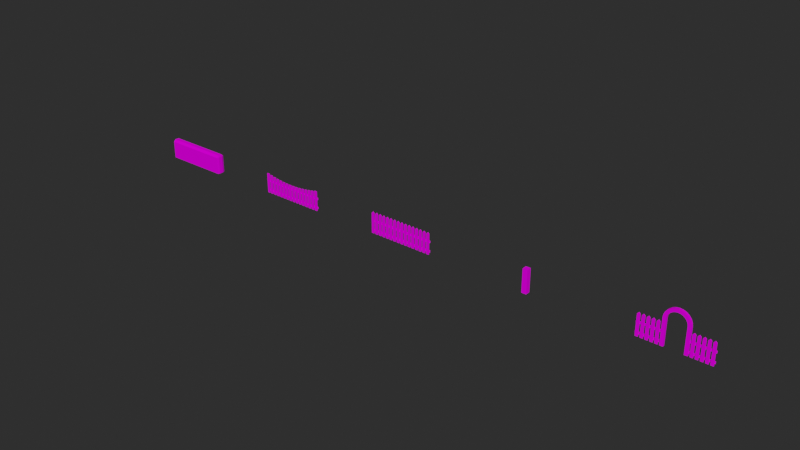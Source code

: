 # Source: Fence.blend  (saved by Blender 3.5.10; exported with 4.5.12 LTS)
import bpy
from mathutils import Matrix  # noqa: F401  (used for matrix-valued properties, if any)

bpy.ops.wm.read_factory_settings(use_empty=True)
scene = bpy.context.scene
scene.name = 'Scene'

# ---- collections
col_fence = bpy.data.collections.new('FENCE'); scene.collection.children.link(col_fence)

# ---- images (referenced by path relative to the original .blend; pixels are not part of the script)
import os
ASSET_DIR = os.environ.get("B2B_ASSET_DIR", "")  # directory of the original .blend (textures are referenced by path, not embedded)
HERE = os.path.dirname(os.path.abspath(__file__))  # packed textures are extracted next to this script under _unpacked/

def load_image(name, relpath, width, height, colorspace="sRGB"):
    """Load a texture the original file referenced (path relative to the .blend, or extracted next to this script)."""
    p = next((c for c in (os.path.join(HERE, relpath), os.path.join(ASSET_DIR, relpath)) if relpath and os.path.exists(c)), "")
    if p:
        img = bpy.data.images.load(p, check_existing=True)
        img.name = name
    else:  # same state as the original file: an image datablock whose file is absent (Cycles renders it pink)
        img = bpy.data.images.new(name, width, height)
        img.source = "FILE"
        img.filepath = "//" + (relpath or name)
    img.colorspace_settings.name = colorspace
    return img
img_colorpalette_summer = load_image('ColorPalette_Summer', 'textures/ColorPalette_Summer.png', 1024, 1024, 'sRGB')

# ---- materials (node trees are filled in below, after node groups)
mat_colorpalette = bpy.data.materials.new('ColorPalette')
mat_colorpalette.alpha_threshold = 0.0
mat_colorpalette.use_transparent_shadow = False
mat_colorpalette.roughness = 0.5
mat_colorpalette.line_color = (0.0, 0.0, 0.0, 1.0)

# ---- material node trees
mat_colorpalette.use_nodes = True; mat_colorpalette.node_tree.nodes.clear()
_N = mat_colorpalette.node_tree.nodes; _L = mat_colorpalette.node_tree.links
n0 = _N.new('ShaderNodeOutputMaterial'); n0.name = 'Material Output'; n0.location = (300, 300)
n1 = _N.new('ShaderNodeBsdfPrincipled'); n1.name = 'Principled BSDF'; n1.location = (10, 300)
n1.distribution = 'GGX'
n1.subsurface_method = 'RANDOM_WALK_SKIN'
n1.inputs[2].default_value = 1.0
n1.inputs[3].default_value = 1.45
n1.inputs[13].default_value = 0.0
n1.inputs[27].default_value = (0.0, 0.0, 0.0, 1.0)
n1.inputs[28].default_value = 1.0
n2 = _N.new('ShaderNodeUVMap'); n2.name = 'UV Map'; n2.location = (-470, 280)
n3 = _N.new('ShaderNodeTexImage'); n3.name = 'Image Texture'; n3.location = (-280, 280)
n3.image = img_colorpalette_summer
n3.interpolation = 'Closest'
_L.new(n1.outputs[0], n0.inputs[0])
_L.new(n2.outputs[0], n3.inputs[0])
_L.new(n3.outputs[0], n1.inputs[0])
n0.is_active_output = True

# ---- world
world_world = bpy.data.worlds.new('World'); scene.world = world_world
world_world.use_nodes = True; world_world.node_tree.nodes.clear()
_N = world_world.node_tree.nodes; _L = world_world.node_tree.links
n0 = _N.new('ShaderNodeOutputWorld'); n0.name = 'World Output'; n0.location = (300, 300)
n1 = _N.new('ShaderNodeBackground'); n1.name = 'Background'; n1.location = (10, 300)
n1.inputs[0].default_value = (0.05088, 0.05088, 0.05088, 1.0)
n1.inputs[1].default_value = 0.5
_L.new(n1.outputs[0], n0.inputs[0])
n0.is_active_output = True
world_world.color = (0.05088, 0.05088, 0.05088)
world_world.use_sun_shadow = False
world_world.sun_shadow_jitter_overblur = 0.0

# ---- meshes
me_fence_pillar = bpy.data.meshes.new('fence-pillar')
me_fence_pillar.from_pydata([(0.035, 0.035, 0.34), (-0.035, 0.035, 0.34), (0.035, 0.035, 0.0), (-0.035, 0.035, 0.0), (-0.035, -0.035, 0.0), (0.035, -0.035, 0.0), (-0.035, -0.035, 0.34), (0.035, -0.035, 0.34)], [], [(0, 1, 6, 7), (7, 6, 4, 5), (5, 4, 3, 2), (5, 2, 0, 7), (3, 4, 6, 1), (0, 2, 3, 1)])
_uv = me_fence_pillar.uv_layers.new(name='UVMap')
_uv.uv.foreach_set('vector', [0.281, 0.7793, 0.281, 0.7793, 0.281, 0.7793, 0.281, 0.7793, 0.281, 0.7793, 0.281, 0.7793, 0.281, 0.7793, 0.281, 0.7793, 0.281, 0.7793, 0.281, 0.7793, 0.281, 0.7793, 0.281, 0.7793, 0.281, 0.7793, 0.281, 0.7793, 0.281, 0.7793, 0.281, 0.7793, 0.281, 0.7793, 0.281, 0.7793, 0.281, 0.7793, 0.281, 0.7793, 0.281, 0.7793, 0.281, 0.7793, 0.281, 0.7793, 0.281, 0.7793])
_uv.active_render = True
_uv = me_fence_pillar.uv_layers.new(name='WindMap')
_uv.uv.foreach_set('vector', [-4.092e-08, 1.641e-08, -4.092e-08, 1.641e-08, -4.092e-08, 1.641e-08, -4.092e-08, 1.641e-08, -4.092e-08, 1.641e-08, -4.092e-08, 1.641e-08, -4.092e-08, 1.641e-08, -4.092e-08, 1.641e-08, -4.092e-08, 1.641e-08, -4.092e-08, 1.641e-08, -4.092e-08, 1.641e-08, -4.092e-08, 1.641e-08, -4.092e-08, 1.641e-08, -4.092e-08, 1.641e-08, -4.092e-08, 1.641e-08, -4.092e-08, 1.641e-08, -4.092e-08, 1.641e-08, -4.092e-08, 1.641e-08, -4.092e-08, 1.641e-08, -4.092e-08, 1.641e-08, -4.092e-08, 1.641e-08, -4.092e-08, 1.641e-08, -4.092e-08, 1.641e-08, -4.092e-08, 1.641e-08])
me_fence_pillar.materials.append(mat_colorpalette)
me_fence_pillar.update()
me_cube_004 = bpy.data.meshes.new('Cube.004')
me_cube_004.from_pydata([(-0.4488, -0.006, 0.3), (-0.4488, -0.006, -1.49e-08), (-0.4888, -0.006, 0.3), (-0.4888, -0.006, -1.49e-08), (-0.4488, 0.006, 0.3), (-0.4488, 0.006, -1.49e-08), (-0.4888, 0.006, 0.3), (-0.4888, 0.006, -1.49e-08), (-0.4688, 0.006, -1.49e-08), (-0.4688, -0.006, 0.32), (-0.4688, 0.006, 0.32), (-0.4688, -0.006, -1.49e-08), (-0.3863, -0.006, 0.3), (-0.3863, -0.006, -1.49e-08), (-0.4263, -0.006, 0.3), (-0.4263, -0.006, -1.49e-08), (-0.3863, 0.006, 0.3), (-0.3863, 0.006, -1.49e-08), (-0.4263, 0.006, 0.3), (-0.4263, 0.006, -1.49e-08), (-0.4063, 0.006, -1.49e-08), (-0.4063, -0.006, 0.32), (-0.4063, 0.006, 0.32), (-0.4063, -0.006, -1.49e-08), (-0.3238, -0.006, 0.3), (-0.3238, -0.006, -1.49e-08), (-0.3638, -0.006, 0.3), (-0.3638, -0.006, -1.49e-08), (-0.3238, 0.006, 0.3), (-0.3238, 0.006, -1.49e-08), (-0.3638, 0.006, 0.3), (-0.3638, 0.006, -1.49e-08), (-0.3438, 0.006, -1.49e-08), (-0.3438, -0.006, 0.32), (-0.3438, 0.006, 0.32), (-0.3438, -0.006, -1.49e-08), (-0.2613, -0.006, 0.3), (-0.2613, -0.006, -1.49e-08), (-0.3013, -0.006, 0.3), (-0.3013, -0.006, -1.49e-08), (-0.2613, 0.006, 0.3), (-0.2613, 0.006, -1.49e-08), (-0.3013, 0.006, 0.3), (-0.3013, 0.006, -1.49e-08), (-0.2813, 0.006, -1.49e-08), (-0.2813, -0.006, 0.32), (-0.2813, 0.006, 0.32), (-0.2813, -0.006, -1.49e-08), (-0.1988, -0.006, 0.3), (-0.1988, -0.006, -1.49e-08), (-0.2388, -0.006, 0.3), (-0.2388, -0.006, -1.49e-08), (-0.1988, 0.006, 0.3), (-0.1988, 0.006, -1.49e-08), (-0.2388, 0.006, 0.3), (-0.2388, 0.006, -1.49e-08), (-0.2188, 0.006, -1.49e-08), (-0.2188, -0.006, 0.32), (-0.2188, 0.006, 0.32), (-0.2188, -0.006, -1.49e-08), (-0.1363, -0.006, 0.3), (-0.1363, -0.006, -1.49e-08), (-0.1763, -0.006, 0.3), (-0.1763, -0.006, -1.49e-08), (-0.1363, 0.006, 0.3), (-0.1363, 0.006, -1.49e-08), (-0.1763, 0.006, 0.3), (-0.1763, 0.006, -1.49e-08), (-0.1563, 0.006, -1.49e-08), (-0.1563, -0.006, 0.32), (-0.1563, 0.006, 0.32), (-0.1563, -0.006, -1.49e-08), (-0.07375, -0.006, 0.3), (-0.07375, -0.006, -1.49e-08), (-0.1138, -0.006, 0.3), (-0.1138, -0.006, -1.49e-08), (-0.07375, 0.006, 0.3), (-0.07375, 0.006, -1.49e-08), (-0.1138, 0.006, 0.3), (-0.1138, 0.006, -1.49e-08), (-0.09375, 0.006, -1.49e-08), (-0.09375, -0.006, 0.32), (-0.09375, 0.006, 0.32), (-0.09375, -0.006, -1.49e-08), (-0.01125, -0.006, 0.3), (-0.01125, -0.006, -1.49e-08), (-0.05125, -0.006, 0.3), (-0.05125, -0.006, -1.49e-08), (-0.01125, 0.006, 0.3), (-0.01125, 0.006, -1.49e-08), (-0.05125, 0.006, 0.3), (-0.05125, 0.006, -1.49e-08), (-0.03125, 0.006, -1.49e-08), (-0.03125, -0.006, 0.32), (-0.03125, 0.006, 0.32), (-0.03125, -0.006, -1.49e-08), (0.05125, -0.006, 0.3), (0.05125, -0.006, -1.49e-08), (0.01125, -0.006, 0.3), (0.01125, -0.006, -1.49e-08), (0.05125, 0.006, 0.3), (0.05125, 0.006, -1.49e-08), (0.01125, 0.006, 0.3), (0.01125, 0.006, -1.49e-08), (0.03125, 0.006, -1.49e-08), (0.03125, -0.006, 0.32), (0.03125, 0.006, 0.32), (0.03125, -0.006, -1.49e-08), (0.1137, -0.006, 0.3), (0.1137, -0.006, -1.49e-08), (0.07375, -0.006, 0.3), (0.07375, -0.006, -1.49e-08), (0.1137, 0.006, 0.3), (0.1137, 0.006, -1.49e-08), (0.07375, 0.006, 0.3), (0.07375, 0.006, -1.49e-08), (0.09375, 0.006, -1.49e-08), (0.09375, -0.006, 0.32), (0.09375, 0.006, 0.32), (0.09375, -0.006, -1.49e-08), (0.1762, -0.006, 0.3), (0.1762, -0.006, -1.49e-08), (0.1362, -0.006, 0.3), (0.1362, -0.006, -1.49e-08), (0.1762, 0.006, 0.3), (0.1762, 0.006, -1.49e-08), (0.1362, 0.006, 0.3), (0.1362, 0.006, -1.49e-08), (0.1562, 0.006, -1.49e-08), (0.1562, -0.006, 0.32), (0.1562, 0.006, 0.32), (0.1562, -0.006, -1.49e-08), (0.2387, -0.006, 0.3), (0.2387, -0.006, -1.49e-08), (0.1987, -0.006, 0.3), (0.1987, -0.006, -1.49e-08), (0.2387, 0.006, 0.3), (0.2387, 0.006, -1.49e-08), (0.1987, 0.006, 0.3), (0.1987, 0.006, -1.49e-08), (0.2187, 0.006, -1.49e-08), (0.2187, -0.006, 0.32), (0.2187, 0.006, 0.32), (0.2187, -0.006, -1.49e-08), (0.3012, -0.006, 0.3), (0.3012, -0.006, -1.49e-08), (0.2612, -0.006, 0.3), (0.2612, -0.006, -1.49e-08), (0.3012, 0.006, 0.3), (0.3012, 0.006, -1.49e-08), (0.2612, 0.006, 0.3), (0.2612, 0.006, -1.49e-08), (0.2812, 0.006, -1.49e-08), (0.2812, -0.006, 0.32), (0.2812, 0.006, 0.32), (0.2812, -0.006, -1.49e-08), (0.3637, -0.006, 0.3), (0.3637, -0.006, -1.49e-08), (0.3237, -0.006, 0.3), (0.3237, -0.006, -1.49e-08), (0.3637, 0.006, 0.3), (0.3637, 0.006, -1.49e-08), (0.3237, 0.006, 0.3), (0.3237, 0.006, -1.49e-08), (0.3437, 0.006, -1.49e-08), (0.3437, -0.006, 0.32), (0.3437, 0.006, 0.32), (0.3437, -0.006, -1.49e-08), (0.4262, -0.006, 0.3), (0.4262, -0.006, -1.49e-08), (0.3862, -0.006, 0.3), (0.3862, -0.006, -1.49e-08), (0.4262, 0.006, 0.3), (0.4262, 0.006, -1.49e-08), (0.3862, 0.006, 0.3), (0.3862, 0.006, -1.49e-08), (0.4062, 0.006, -1.49e-08), (0.4062, -0.006, 0.32), (0.4062, 0.006, 0.32), (0.4062, -0.006, -1.49e-08), (0.4887, -0.006, 0.3), (0.4887, -0.006, -1.49e-08), (0.4487, -0.006, 0.3), (0.4487, -0.006, -1.49e-08), (0.4887, 0.006, 0.3), (0.4887, 0.006, -1.49e-08), (0.4487, 0.006, 0.3), (0.4487, 0.006, -1.49e-08), (0.4687, 0.006, -1.49e-08), (0.4687, -0.006, 0.32), (0.4687, 0.006, 0.32), (0.4687, -0.006, -1.49e-08), (0.5, 0.006, 0.03), (-0.5, 0.006, 0.03), (0.5, 0.006, 0.06), (-0.5, 0.006, 0.06), (0.5, 0.014, 0.03), (-0.5, 0.014, 0.03), (0.5, 0.014, 0.06), (-0.5, 0.014, 0.06), (-0.5, 0.006, 0.2), (0.5, 0.006, 0.2), (-0.5, 0.006, 0.17), (0.5, 0.006, 0.17), (0.5, 0.014, 0.17), (-0.5, 0.014, 0.17), (0.5, 0.014, 0.2), (-0.5, 0.014, 0.2)], [], [(3, 2, 6, 7), (9, 10, 6, 2), (8, 11, 3, 7), (8, 10, 4, 5), (5, 4, 0, 1), (11, 9, 2, 3), (1, 0, 9, 11), (7, 6, 10, 8), (5, 1, 11, 8), (0, 4, 10, 9), (15, 14, 18, 19), (21, 22, 18, 14), (20, 23, 15, 19), (20, 22, 16, 17), (17, 16, 12, 13), (23, 21, 14, 15), (13, 12, 21, 23), (19, 18, 22, 20), (17, 13, 23, 20), (12, 16, 22, 21), (27, 26, 30, 31), (33, 34, 30, 26), (32, 35, 27, 31), (32, 34, 28, 29), (29, 28, 24, 25), (35, 33, 26, 27), (25, 24, 33, 35), (31, 30, 34, 32), (29, 25, 35, 32), (24, 28, 34, 33), (39, 38, 42, 43), (45, 46, 42, 38), (44, 47, 39, 43), (44, 46, 40, 41), (41, 40, 36, 37), (47, 45, 38, 39), (37, 36, 45, 47), (43, 42, 46, 44), (41, 37, 47, 44), (36, 40, 46, 45), (51, 50, 54, 55), (57, 58, 54, 50), (56, 59, 51, 55), (56, 58, 52, 53), (53, 52, 48, 49), (59, 57, 50, 51), (49, 48, 57, 59), (55, 54, 58, 56), (53, 49, 59, 56), (48, 52, 58, 57), (63, 62, 66, 67), (69, 70, 66, 62), (68, 71, 63, 67), (68, 70, 64, 65), (65, 64, 60, 61), (71, 69, 62, 63), (61, 60, 69, 71), (67, 66, 70, 68), (65, 61, 71, 68), (60, 64, 70, 69), (75, 74, 78, 79), (81, 82, 78, 74), (80, 83, 75, 79), (80, 82, 76, 77), (77, 76, 72, 73), (83, 81, 74, 75), (73, 72, 81, 83), (79, 78, 82, 80), (77, 73, 83, 80), (72, 76, 82, 81), (87, 86, 90, 91), (93, 94, 90, 86), (92, 95, 87, 91), (92, 94, 88, 89), (89, 88, 84, 85), (95, 93, 86, 87), (85, 84, 93, 95), (91, 90, 94, 92), (89, 85, 95, 92), (84, 88, 94, 93), (99, 98, 102, 103), (105, 106, 102, 98), (104, 107, 99, 103), (104, 106, 100, 101), (101, 100, 96, 97), (107, 105, 98, 99), (97, 96, 105, 107), (103, 102, 106, 104), (101, 97, 107, 104), (96, 100, 106, 105), (111, 110, 114, 115), (117, 118, 114, 110), (116, 119, 111, 115), (116, 118, 112, 113), (113, 112, 108, 109), (119, 117, 110, 111), (109, 108, 117, 119), (115, 114, 118, 116), (113, 109, 119, 116), (108, 112, 118, 117), (123, 122, 126, 127), (129, 130, 126, 122), (128, 131, 123, 127), (128, 130, 124, 125), (125, 124, 120, 121), (131, 129, 122, 123), (121, 120, 129, 131), (127, 126, 130, 128), (125, 121, 131, 128), (120, 124, 130, 129), (135, 134, 138, 139), (141, 142, 138, 134), (140, 143, 135, 139), (140, 142, 136, 137), (137, 136, 132, 133), (143, 141, 134, 135), (133, 132, 141, 143), (139, 138, 142, 140), (137, 133, 143, 140), (132, 136, 142, 141), (147, 146, 150, 151), (153, 154, 150, 146), (152, 155, 147, 151), (152, 154, 148, 149), (149, 148, 144, 145), (155, 153, 146, 147), (145, 144, 153, 155), (151, 150, 154, 152), (149, 145, 155, 152), (144, 148, 154, 153), (159, 158, 162, 163), (165, 166, 162, 158), (164, 167, 159, 163), (164, 166, 160, 161), (161, 160, 156, 157), (167, 165, 158, 159), (157, 156, 165, 167), (163, 162, 166, 164), (161, 157, 167, 164), (156, 160, 166, 165), (171, 170, 174, 175), (177, 178, 174, 170), (176, 179, 171, 175), (176, 178, 172, 173), (173, 172, 168, 169), (179, 177, 170, 171), (169, 168, 177, 179), (175, 174, 178, 176), (173, 169, 179, 176), (168, 172, 178, 177), (183, 182, 186, 187), (189, 190, 186, 182), (188, 191, 183, 187), (188, 190, 184, 185), (185, 184, 180, 181), (191, 189, 182, 183), (181, 180, 189, 191), (187, 186, 190, 188), (185, 181, 191, 188), (180, 184, 190, 189), (195, 194, 198, 199), (200, 201, 206, 207), (192, 196, 198, 194), (197, 193, 195, 199), (197, 196, 192, 193), (199, 198, 196, 197), (207, 206, 204, 205), (205, 204, 203, 202), (205, 202, 200, 207), (203, 204, 206, 201), (193, 192, 194, 195), (200, 202, 203, 201)])
_uv = me_cube_004.uv_layers.new(name='UVMap')
_uv.uv.foreach_set('vector', [0.281, 0.7793, 0.281, 0.7793, 0.281, 0.7793, 0.281, 0.7793, 0.281, 0.7793, 0.281, 0.7793, 0.281, 0.7793, 0.281, 0.7793, 0.281, 0.7793, 0.281, 0.7793, 0.281, 0.7793, 0.281, 0.7793, 0.281, 0.7793, 0.281, 0.7793, 0.281, 0.7793, 0.281, 0.7793, 0.281, 0.7793, 0.281, 0.7793, 0.281, 0.7793, 0.281, 0.7793, 0.281, 0.7793, 0.281, 0.7793, 0.281, 0.7793, 0.281, 0.7793, 0.281, 0.7793, 0.281, 0.7793, 0.281, 0.7793, 0.281, 0.7793, 0.281, 0.7793, 0.281, 0.7793, 0.281, 0.7793, 0.281, 0.7793, 0.281, 0.7793, 0.281, 0.7793, 0.281, 0.7793, 0.281, 0.7793, 0.281, 0.7793, 0.281, 0.7793, 0.281, 0.7793, 0.281, 0.7793, 0.281, 0.7793, 0.281, 0.7793, 0.281, 0.7793, 0.281, 0.7793, 0.281, 0.7793, 0.281, 0.7793, 0.281, 0.7793, 0.281, 0.7793, 0.281, 0.7793, 0.281, 0.7793, 0.281, 0.7793, 0.281, 0.7793, 0.281, 0.7793, 0.281, 0.7793, 0.281, 0.7793, 0.281, 0.7793, 0.281, 0.7793, 0.281, 0.7793, 0.281, 0.7793, 0.281, 0.7793, 0.281, 0.7793, 0.281, 0.7793, 0.281, 0.7793, 0.281, 0.7793, 0.281, 0.7793, 0.281, 0.7793, 0.281, 0.7793, 0.281, 0.7793, 0.281, 0.7793, 0.281, 0.7793, 0.281, 0.7793, 0.281, 0.7793, 0.281, 0.7793, 0.281, 0.7793, 0.281, 0.7793, 0.281, 0.7793, 0.281, 0.7793, 0.281, 0.7793, 0.281, 0.7793, 0.281, 0.7793, 0.281, 0.7793, 0.281, 0.7793, 0.281, 0.7793, 0.281, 0.7793, 0.281, 0.7793, 0.281, 0.7793, 0.281, 0.7793, 0.281, 0.7793, 0.281, 0.7793, 0.281, 0.7793, 0.281, 0.7793, 0.281, 0.7793, 0.281, 0.7793, 0.281, 0.7793, 0.281, 0.7793, 0.281, 0.7793, 0.281, 0.7793, 0.281, 0.7793, 0.281, 0.7793, 0.281, 0.7793, 0.281, 0.7793, 0.281, 0.7793, 0.281, 0.7793, 0.281, 0.7793, 0.281, 0.7793, 0.281, 0.7793, 0.281, 0.7793, 0.281, 0.7793, 0.281, 0.7793, 0.281, 0.7793, 0.281, 0.7793, 0.281, 0.7793, 0.281, 0.7793, 0.281, 0.7793, 0.281, 0.7793, 0.281, 0.7793, 0.281, 0.7793, 0.281, 0.7793, 0.281, 0.7793, 0.281, 0.7793, 0.281, 0.7793, 0.281, 0.7793, 0.281, 0.7793, 0.281, 0.7793, 0.281, 0.7793, 0.281, 0.7793, 0.281, 0.7793, 0.281, 0.7793, 0.281, 0.7793, 0.281, 0.7793, 0.281, 0.7793, 0.281, 0.7793, 0.281, 0.7793, 0.281, 0.7793, 0.281, 0.7793, 0.281, 0.7793, 0.281, 0.7793, 0.281, 0.7793, 0.281, 0.7793, 0.281, 0.7793, 0.281, 0.7793, 0.281, 0.7793, 0.281, 0.7793, 0.281, 0.7793, 0.281, 0.7793, 0.281, 0.7793, 0.281, 0.7793, 0.281, 0.7793, 0.281, 0.7793, 0.281, 0.7793, 0.281, 0.7793, 0.281, 0.7793, 0.281, 0.7793, 0.281, 0.7793, 0.281, 0.7793, 0.281, 0.7793, 0.281, 0.7793, 0.281, 0.7793, 0.281, 0.7793, 0.281, 0.7793, 0.281, 0.7793, 0.281, 0.7793, 0.281, 0.7793, 0.281, 0.7793, 0.281, 0.7793, 0.281, 0.7793, 0.281, 0.7793, 0.281, 0.7793, 0.281, 0.7793, 0.281, 0.7793, 0.281, 0.7793, 0.281, 0.7793, 0.281, 0.7793, 0.281, 0.7793, 0.281, 0.7793, 0.281, 0.7793, 0.281, 0.7793, 0.281, 0.7793, 0.281, 0.7793, 0.281, 0.7793, 0.281, 0.7793, 0.281, 0.7793, 0.281, 0.7793, 0.281, 0.7793, 0.281, 0.7793, 0.281, 0.7793, 0.281, 0.7793, 0.281, 0.7793, 0.281, 0.7793, 0.281, 0.7793, 0.281, 0.7793, 0.281, 0.7793, 0.281, 0.7793, 0.281, 0.7793, 0.281, 0.7793, 0.281, 0.7793, 0.281, 0.7793, 0.281, 0.7793, 0.281, 0.7793, 0.281, 0.7793, 0.281, 0.7793, 0.281, 0.7793, 0.281, 0.7793, 0.281, 0.7793, 0.281, 0.7793, 0.281, 0.7793, 0.281, 0.7793, 0.281, 0.7793, 0.281, 0.7793, 0.281, 0.7793, 0.281, 0.7793, 0.281, 0.7793, 0.281, 0.7793, 0.281, 0.7793, 0.281, 0.7793, 0.281, 0.7793, 0.281, 0.7793, 0.281, 0.7793, 0.281, 0.7793, 0.281, 0.7793, 0.281, 0.7793, 0.281, 0.7793, 0.281, 0.7793, 0.281, 0.7793, 0.281, 0.7793, 0.281, 0.7793, 0.281, 0.7793, 0.281, 0.7793, 0.281, 0.7793, 0.281, 0.7793, 0.281, 0.7793, 0.281, 0.7793, 0.281, 0.7793, 0.281, 0.7793, 0.281, 0.7793, 0.281, 0.7793, 0.281, 0.7793, 0.281, 0.7793, 0.281, 0.7793, 0.281, 0.7793, 0.281, 0.7793, 0.281, 0.7793, 0.281, 0.7793, 0.281, 0.7793, 0.281, 0.7793, 0.281, 0.7793, 0.281, 0.7793, 0.281, 0.7793, 0.281, 0.7793, 0.281, 0.7793, 0.281, 0.7793, 0.281, 0.7793, 0.281, 0.7793, 0.281, 0.7793, 0.281, 0.7793, 0.281, 0.7793, 0.281, 0.7793, 0.281, 0.7793, 0.281, 0.7793, 0.281, 0.7793, 0.281, 0.7793, 0.281, 0.7793, 0.281, 0.7793, 0.281, 0.7793, 0.281, 0.7793, 0.281, 0.7793, 0.281, 0.7793, 0.281, 0.7793, 0.281, 0.7793, 0.281, 0.7793, 0.281, 0.7793, 0.281, 0.7793, 0.281, 0.7793, 0.281, 0.7793, 0.281, 0.7793, 0.281, 0.7793, 0.281, 0.7793, 0.281, 0.7793, 0.281, 0.7793, 0.281, 0.7793, 0.281, 0.7793, 0.281, 0.7793, 0.281, 0.7793, 0.281, 0.7793, 0.281, 0.7793, 0.281, 0.7793, 0.281, 0.7793, 0.281, 0.7793, 0.281, 0.7793, 0.281, 0.7793, 0.281, 0.7793, 0.281, 0.7793, 0.281, 0.7793, 0.281, 0.7793, 0.281, 0.7793, 0.281, 0.7793, 0.281, 0.7793, 0.281, 0.7793, 0.281, 0.7793, 0.281, 0.7793, 0.281, 0.7793, 0.281, 0.7793, 0.281, 0.7793, 0.281, 0.7793, 0.281, 0.7793, 0.281, 0.7793, 0.281, 0.7793, 0.281, 0.7793, 0.281, 0.7793, 0.281, 0.7793, 0.281, 0.7793, 0.281, 0.7793, 0.281, 0.7793, 0.281, 0.7793, 0.281, 0.7793, 0.281, 0.7793, 0.281, 0.7793, 0.281, 0.7793, 0.281, 0.7793, 0.281, 0.7793, 0.281, 0.7793, 0.281, 0.7793, 0.281, 0.7793, 0.281, 0.7793, 0.281, 0.7793, 0.281, 0.7793, 0.281, 0.7793, 0.281, 0.7793, 0.281, 0.7793, 0.281, 0.7793, 0.281, 0.7793, 0.281, 0.7793, 0.281, 0.7793, 0.281, 0.7793, 0.281, 0.7793, 0.281, 0.7793, 0.281, 0.7793, 0.281, 0.7793, 0.281, 0.7793, 0.281, 0.7793, 0.281, 0.7793, 0.281, 0.7793, 0.281, 0.7793, 0.281, 0.7793, 0.281, 0.7793, 0.281, 0.7793, 0.281, 0.7793, 0.281, 0.7793, 0.281, 0.7793, 0.281, 0.7793, 0.281, 0.7793, 0.281, 0.7793, 0.281, 0.7793, 0.281, 0.7793, 0.281, 0.7793, 0.281, 0.7793, 0.281, 0.7793, 0.281, 0.7793, 0.281, 0.7793, 0.281, 0.7793, 0.281, 0.7793, 0.281, 0.7793, 0.281, 0.7793, 0.281, 0.7793, 0.281, 0.7793, 0.281, 0.7793, 0.281, 0.7793, 0.281, 0.7793, 0.281, 0.7793, 0.281, 0.7793, 0.281, 0.7793, 0.281, 0.7793, 0.281, 0.7793, 0.281, 0.7793, 0.281, 0.7793, 0.281, 0.7793, 0.281, 0.7793, 0.281, 0.7793, 0.281, 0.7793, 0.281, 0.7793, 0.281, 0.7793, 0.281, 0.7793, 0.281, 0.7793, 0.281, 0.7793, 0.281, 0.7793, 0.281, 0.7793, 0.281, 0.7793, 0.281, 0.7793, 0.281, 0.7793, 0.281, 0.7793, 0.281, 0.7793, 0.281, 0.7793, 0.281, 0.7793, 0.281, 0.7793, 0.281, 0.7793, 0.281, 0.7793, 0.281, 0.7793, 0.281, 0.7793, 0.281, 0.7793, 0.281, 0.7793, 0.281, 0.7793, 0.281, 0.7793, 0.281, 0.7793, 0.281, 0.7793, 0.281, 0.7793, 0.281, 0.7793, 0.281, 0.7793, 0.281, 0.7793, 0.281, 0.7793, 0.281, 0.7793, 0.281, 0.7793, 0.281, 0.7793, 0.281, 0.7793, 0.281, 0.7793, 0.281, 0.7793, 0.281, 0.7793, 0.281, 0.7793, 0.281, 0.7793, 0.281, 0.7793, 0.281, 0.7793, 0.281, 0.7793, 0.281, 0.7793, 0.281, 0.7793, 0.281, 0.7793, 0.281, 0.7793, 0.281, 0.7793, 0.281, 0.7793, 0.281, 0.7793, 0.281, 0.7793, 0.281, 0.7793, 0.281, 0.7793, 0.281, 0.7793, 0.281, 0.7793, 0.281, 0.7793, 0.281, 0.7793, 0.281, 0.7793, 0.281, 0.7793, 0.281, 0.7793, 0.281, 0.7793, 0.281, 0.7793, 0.281, 0.7793, 0.281, 0.7793, 0.281, 0.7793, 0.281, 0.7793, 0.281, 0.7793, 0.281, 0.7793, 0.281, 0.7793, 0.281, 0.7793, 0.281, 0.7793, 0.281, 0.7793, 0.281, 0.7793, 0.281, 0.7793, 0.281, 0.7793, 0.281, 0.7793, 0.281, 0.7793, 0.281, 0.7793, 0.281, 0.7793, 0.281, 0.7793, 0.281, 0.7793, 0.281, 0.7793, 0.281, 0.7793, 0.281, 0.7793, 0.281, 0.7793, 0.281, 0.7793, 0.281, 0.7793, 0.281, 0.7793, 0.281, 0.7793, 0.281, 0.7793, 0.281, 0.7793, 0.281, 0.7793, 0.281, 0.7793, 0.281, 0.7793, 0.281, 0.7793, 0.281, 0.7793, 0.281, 0.7793, 0.281, 0.7793, 0.281, 0.7793, 0.281, 0.7793, 0.281, 0.7793, 0.281, 0.7793, 0.281, 0.7793, 0.281, 0.7793, 0.281, 0.7793, 0.281, 0.7793, 0.281, 0.7793, 0.281, 0.7793, 0.281, 0.7793, 0.281, 0.7793, 0.281, 0.7793, 0.281, 0.7793, 0.281, 0.7793, 0.281, 0.7793, 0.281, 0.7793, 0.281, 0.7793, 0.281, 0.7793, 0.281, 0.7793, 0.281, 0.7793, 0.281, 0.7793, 0.281, 0.7793, 0.281, 0.7793, 0.281, 0.7793, 0.281, 0.7793, 0.281, 0.7793, 0.281, 0.7793, 0.281, 0.7793, 0.281, 0.7793, 0.281, 0.7793, 0.281, 0.7793, 0.281, 0.7793, 0.281, 0.7793, 0.281, 0.7793, 0.281, 0.7793, 0.281, 0.7793, 0.281, 0.7793, 0.281, 0.7793, 0.281, 0.7793, 0.281, 0.7793, 0.281, 0.7793, 0.281, 0.7793, 0.281, 0.7793, 0.281, 0.7793, 0.281, 0.7793, 0.281, 0.7793, 0.281, 0.7793, 0.281, 0.7793, 0.281, 0.7793, 0.281, 0.7793, 0.281, 0.7793, 0.281, 0.7793, 0.281, 0.7793, 0.281, 0.7793, 0.281, 0.7793, 0.281, 0.7793, 0.281, 0.7793, 0.281, 0.7793, 0.281, 0.7793, 0.281, 0.7793, 0.281, 0.7793, 0.281, 0.7793, 0.281, 0.7793, 0.281, 0.7793, 0.281, 0.7793, 0.281, 0.7793, 0.281, 0.7793, 0.281, 0.7793, 0.281, 0.7793, 0.281, 0.7793, 0.281, 0.7793, 0.281, 0.7793, 0.281, 0.7793, 0.281, 0.7793, 0.281, 0.7793, 0.281, 0.7793, 0.281, 0.7793, 0.281, 0.7793, 0.281, 0.7793, 0.281, 0.7793, 0.281, 0.7793, 0.281, 0.7793, 0.281, 0.7793, 0.281, 0.7793, 0.281, 0.7793, 0.281, 0.7793, 0.281, 0.7793, 0.281, 0.7793, 0.281, 0.7793, 0.281, 0.7793, 0.281, 0.7793, 0.281, 0.7793, 0.281, 0.7793, 0.281, 0.7793, 0.281, 0.7793, 0.281, 0.7793, 0.281, 0.7793, 0.281, 0.7793, 0.281, 0.7793, 0.281, 0.7793, 0.281, 0.7793, 0.281, 0.7793, 0.281, 0.7793, 0.281, 0.7793, 0.281, 0.7793, 0.281, 0.7793, 0.281, 0.7793, 0.281, 0.7793, 0.281, 0.7793, 0.281, 0.7793, 0.281, 0.7793, 0.281, 0.7793, 0.281, 0.7793, 0.281, 0.7793, 0.281, 0.7793, 0.281, 0.7793, 0.281, 0.7793, 0.281, 0.7793, 0.281, 0.7793, 0.281, 0.7793, 0.281, 0.7793, 0.281, 0.7793, 0.281, 0.7793, 0.281, 0.7793, 0.281, 0.7793, 0.281, 0.7793, 0.281, 0.7793, 0.281, 0.7793, 0.281, 0.7793, 0.281, 0.7793, 0.281, 0.7793, 0.281, 0.7793, 0.281, 0.7793, 0.281, 0.7793, 0.281, 0.7793, 0.281, 0.7793, 0.281, 0.7793, 0.281, 0.7793, 0.281, 0.7793, 0.281, 0.7793, 0.281, 0.7793, 0.281, 0.7793, 0.281, 0.7793, 0.281, 0.7793, 0.281, 0.7793, 0.281, 0.7793, 0.281, 0.7793, 0.281, 0.7793, 0.281, 0.7793, 0.281, 0.7793, 0.281, 0.7793, 0.281, 0.7793, 0.281, 0.7793, 0.281, 0.7793, 0.281, 0.7793, 0.281, 0.7793, 0.281, 0.7793, 0.281, 0.7793, 0.281, 0.7793, 0.281, 0.7793, 0.281, 0.7793, 0.281, 0.7793, 0.281, 0.7793, 0.281, 0.7793, 0.281, 0.7793, 0.281, 0.7793, 0.281, 0.7793, 0.281, 0.7793, 0.281, 0.7793, 0.281, 0.7793, 0.281, 0.7793, 0.281, 0.7793, 0.281, 0.7793, 0.281, 0.7793, 0.281, 0.7793, 0.281, 0.7793, 0.281, 0.7793, 0.281, 0.7793, 0.281, 0.7793, 0.281, 0.7793, 0.281, 0.7793, 0.281, 0.7793, 0.281, 0.7793, 0.281, 0.7793, 0.281, 0.7793, 0.281, 0.7793, 0.281, 0.7793, 0.281, 0.7793, 0.281, 0.7793, 0.281, 0.7793, 0.281, 0.7793, 0.281, 0.7793, 0.281, 0.7793, 0.281, 0.7793, 0.281, 0.7793, 0.281, 0.7793, 0.281, 0.7793, 0.281, 0.7793, 0.281, 0.7793, 0.281, 0.7793, 0.281, 0.7793, 0.281, 0.7793, 0.281, 0.7793, 0.281, 0.7793, 0.281, 0.7793, 0.281, 0.7793, 0.281, 0.7793, 0.281, 0.7793, 0.281, 0.7793, 0.281, 0.7793, 0.281, 0.7793])
me_cube_004.materials.append(mat_colorpalette)
me_cube_004.use_mirror_vertex_groups = False
me_cube_004.update()
me_cube_016 = bpy.data.meshes.new('Cube.016')
me_cube_016.from_pydata([(0.05014, -0.007109, 0.2442), (0.05014, -0.007109, -1.49e-08), (0.01014, -0.007109, 0.2442), (0.01014, -0.007109, -1.49e-08), (0.05014, 0.004891, 0.2442), (0.05014, 0.004891, -1.49e-08), (0.01014, 0.004891, 0.2442), (0.01014, 0.004891, -1.49e-08), (0.1126, -0.007109, 0.2461), (0.1126, -0.007109, -1.49e-08), (0.07264, -0.007109, 0.2461), (0.07264, -0.007109, -1.49e-08), (0.1126, 0.004891, 0.2461), (0.1126, 0.004891, -1.49e-08), (0.07264, 0.004891, 0.2461), (0.07264, 0.004891, -1.49e-08), (0.1751, -0.007109, 0.2501), (0.1751, -0.007109, -1.49e-08), (0.1351, -0.007109, 0.2501), (0.1351, -0.007109, -1.49e-08), (0.1751, 0.004891, 0.2501), (0.1751, 0.004891, -1.49e-08), (0.1351, 0.004891, 0.2501), (0.1351, 0.004891, -1.49e-08), (0.2376, -0.007109, 0.256), (0.2376, -0.007109, -1.49e-08), (0.1976, -0.007109, 0.256), (0.1976, -0.007109, -1.49e-08), (0.2376, 0.004891, 0.256), (0.2376, 0.004891, -1.49e-08), (0.1976, 0.004891, 0.256), (0.1976, 0.004891, -1.49e-08), (0.3001, -0.007109, 0.2638), (0.3001, -0.007109, -1.49e-08), (0.2601, -0.007109, 0.2638), (0.2601, -0.007109, -1.49e-08), (0.3001, 0.004891, 0.2638), (0.3001, 0.004891, -1.49e-08), (0.2601, 0.004891, 0.2638), (0.2601, 0.004891, -1.49e-08), (0.3626, -0.007109, 0.2736), (0.3626, -0.007109, -1.49e-08), (0.3226, -0.007109, 0.2736), (0.3226, -0.007109, -1.49e-08), (0.3626, 0.004891, 0.2736), (0.3626, 0.004891, -1.49e-08), (0.3226, 0.004891, 0.2736), (0.3226, 0.004891, -1.49e-08), (0.4251, -0.007109, 0.2857), (0.4251, -0.007109, -1.49e-08), (0.3851, -0.007109, 0.2857), (0.3851, -0.007109, -1.49e-08), (0.4251, 0.004891, 0.2857), (0.4251, 0.004891, -1.49e-08), (0.3851, 0.004891, 0.2857), (0.3851, 0.004891, -1.49e-08), (0.4876, -0.007109, 0.3), (0.4876, -0.007109, -1.49e-08), (0.4476, -0.007109, 0.3), (0.4476, -0.007109, -1.49e-08), (0.4876, 0.004891, 0.3), (0.4876, 0.004891, -1.49e-08), (0.4476, 0.004891, 0.3), (0.4476, 0.004891, -1.49e-08), (-0.05236, -0.007109, 0.2442), (-0.05236, -0.007109, -1.49e-08), (-0.01236, -0.007109, 0.2442), (-0.01236, -0.007109, -1.49e-08), (-0.05236, 0.004891, 0.2442), (-0.05236, 0.004891, -1.49e-08), (-0.01236, 0.004891, 0.2442), (-0.01236, 0.004891, -1.49e-08), (-0.1149, -0.007109, 0.2461), (-0.1149, -0.007109, -1.49e-08), (-0.07486, -0.007109, 0.2461), (-0.07486, -0.007109, -1.49e-08), (-0.1149, 0.004891, 0.2461), (-0.1149, 0.004891, -1.49e-08), (-0.07486, 0.004891, 0.2461), (-0.07486, 0.004891, -1.49e-08), (-0.1774, -0.007109, 0.2501), (-0.1774, -0.007109, -1.49e-08), (-0.1374, -0.007109, 0.2501), (-0.1374, -0.007109, -1.49e-08), (-0.1774, 0.004891, 0.2501), (-0.1774, 0.004891, -1.49e-08), (-0.1374, 0.004891, 0.2501), (-0.1374, 0.004891, -1.49e-08), (-0.2399, -0.007109, 0.256), (-0.2399, -0.007109, -1.49e-08), (-0.1999, -0.007109, 0.256), (-0.1999, -0.007109, -1.49e-08), (-0.2399, 0.004891, 0.256), (-0.2399, 0.004891, -1.49e-08), (-0.1999, 0.004891, 0.256), (-0.1999, 0.004891, -1.49e-08), (-0.3024, -0.007109, 0.2638), (-0.3024, -0.007109, -1.49e-08), (-0.2624, -0.007109, 0.2638), (-0.2624, -0.007109, -1.49e-08), (-0.3024, 0.004891, 0.2638), (-0.3024, 0.004891, -1.49e-08), (-0.2624, 0.004891, 0.2638), (-0.2624, 0.004891, -1.49e-08), (-0.3649, -0.007109, 0.2736), (-0.3649, -0.007109, -1.49e-08), (-0.3249, -0.007109, 0.2736), (-0.3249, -0.007109, -1.49e-08), (-0.3649, 0.004891, 0.2736), (-0.3649, 0.004891, -1.49e-08), (-0.3249, 0.004891, 0.2736), (-0.3249, 0.004891, -1.49e-08), (-0.4274, -0.007109, 0.2857), (-0.4274, -0.007109, -1.49e-08), (-0.3874, -0.007109, 0.2857), (-0.3874, -0.007109, -1.49e-08), (-0.4274, 0.004891, 0.2857), (-0.4274, 0.004891, -1.49e-08), (-0.3874, 0.004891, 0.2857), (-0.3874, 0.004891, -1.49e-08), (-0.4899, -0.007109, 0.3), (-0.4899, -0.007109, -1.49e-08), (-0.4499, -0.007109, 0.3), (-0.4499, -0.007109, -1.49e-08), (-0.4899, 0.004891, 0.3), (-0.4899, 0.004891, -1.49e-08), (-0.4499, 0.004891, 0.3), (-0.4499, 0.004891, -1.49e-08), (-0.5011, 0.004891, 0.03), (0.4989, 0.004891, 0.03), (-0.5011, 0.004891, 0.06), (0.4989, 0.004891, 0.06), (-0.5011, 0.01289, 0.03), (0.4989, 0.01289, 0.03), (-0.5011, 0.01289, 0.06), (0.4989, 0.01289, 0.06), (-0.5011, 0.004891, 0.17), (0.4989, 0.004891, 0.17), (-0.5011, 0.004891, 0.2), (0.4989, 0.004891, 0.2), (-0.5011, 0.01289, 0.17), (0.4989, 0.01289, 0.17), (-0.5011, 0.01289, 0.2), (0.4989, 0.01289, 0.2)], [], [(3, 2, 6, 7), (0, 4, 6, 2), (5, 1, 3, 7), (7, 6, 4, 5), (5, 4, 0, 1), (1, 0, 2, 3), (11, 10, 14, 15), (8, 12, 14, 10), (13, 9, 11, 15), (15, 14, 12, 13), (13, 12, 8, 9), (9, 8, 10, 11), (19, 18, 22, 23), (16, 20, 22, 18), (21, 17, 19, 23), (23, 22, 20, 21), (21, 20, 16, 17), (17, 16, 18, 19), (27, 26, 30, 31), (24, 28, 30, 26), (29, 25, 27, 31), (31, 30, 28, 29), (29, 28, 24, 25), (25, 24, 26, 27), (35, 34, 38, 39), (32, 36, 38, 34), (37, 33, 35, 39), (39, 38, 36, 37), (37, 36, 32, 33), (33, 32, 34, 35), (43, 42, 46, 47), (40, 44, 46, 42), (45, 41, 43, 47), (47, 46, 44, 45), (45, 44, 40, 41), (41, 40, 42, 43), (51, 50, 54, 55), (48, 52, 54, 50), (53, 49, 51, 55), (55, 54, 52, 53), (53, 52, 48, 49), (49, 48, 50, 51), (59, 58, 62, 63), (56, 60, 62, 58), (61, 57, 59, 63), (63, 62, 60, 61), (61, 60, 56, 57), (57, 56, 58, 59), (67, 71, 70, 66), (64, 66, 70, 68), (69, 71, 67, 65), (71, 69, 68, 70), (69, 65, 64, 68), (65, 67, 66, 64), (75, 79, 78, 74), (72, 74, 78, 76), (77, 79, 75, 73), (79, 77, 76, 78), (77, 73, 72, 76), (73, 75, 74, 72), (83, 87, 86, 82), (80, 82, 86, 84), (85, 87, 83, 81), (87, 85, 84, 86), (85, 81, 80, 84), (81, 83, 82, 80), (91, 95, 94, 90), (88, 90, 94, 92), (93, 95, 91, 89), (95, 93, 92, 94), (93, 89, 88, 92), (89, 91, 90, 88), (99, 103, 102, 98), (96, 98, 102, 100), (101, 103, 99, 97), (103, 101, 100, 102), (101, 97, 96, 100), (97, 99, 98, 96), (107, 111, 110, 106), (104, 106, 110, 108), (109, 111, 107, 105), (111, 109, 108, 110), (109, 105, 104, 108), (105, 107, 106, 104), (115, 119, 118, 114), (112, 114, 118, 116), (117, 119, 115, 113), (119, 117, 116, 118), (117, 113, 112, 116), (113, 115, 114, 112), (123, 127, 126, 122), (120, 122, 126, 124), (125, 127, 123, 121), (127, 125, 124, 126), (125, 121, 120, 124), (121, 123, 122, 120), (131, 135, 134, 130), (128, 130, 134, 132), (133, 135, 131, 129), (135, 133, 132, 134), (133, 129, 128, 132), (129, 131, 130, 128), (139, 143, 142, 138), (136, 138, 142, 140), (141, 143, 139, 137), (143, 141, 140, 142), (141, 137, 136, 140), (137, 139, 138, 136)])
_uv = me_cube_016.uv_layers.new(name='UVMap')
_uv.uv.foreach_set('vector', [0.281, 0.7793, 0.281, 0.7793, 0.281, 0.7793, 0.281, 0.7793, 0.281, 0.7793, 0.281, 0.7793, 0.281, 0.7793, 0.281, 0.7793, 0.281, 0.7793, 0.281, 0.7793, 0.281, 0.7793, 0.281, 0.7793, 0.281, 0.7793, 0.281, 0.7793, 0.281, 0.7793, 0.281, 0.7793, 0.281, 0.7793, 0.281, 0.7793, 0.281, 0.7793, 0.281, 0.7793, 0.281, 0.7793, 0.281, 0.7793, 0.281, 0.7793, 0.281, 0.7793, 0.281, 0.7793, 0.281, 0.7793, 0.281, 0.7793, 0.281, 0.7793, 0.281, 0.7793, 0.281, 0.7793, 0.281, 0.7793, 0.281, 0.7793, 0.281, 0.7793, 0.281, 0.7793, 0.281, 0.7793, 0.281, 0.7793, 0.281, 0.7793, 0.281, 0.7793, 0.281, 0.7793, 0.281, 0.7793, 0.281, 0.7793, 0.281, 0.7793, 0.281, 0.7793, 0.281, 0.7793, 0.281, 0.7793, 0.281, 0.7793, 0.281, 0.7793, 0.281, 0.7793, 0.281, 0.7793, 0.281, 0.7793, 0.281, 0.7793, 0.281, 0.7793, 0.281, 0.7793, 0.281, 0.7793, 0.281, 0.7793, 0.281, 0.7793, 0.281, 0.7793, 0.281, 0.7793, 0.281, 0.7793, 0.281, 0.7793, 0.281, 0.7793, 0.281, 0.7793, 0.281, 0.7793, 0.281, 0.7793, 0.281, 0.7793, 0.281, 0.7793, 0.281, 0.7793, 0.281, 0.7793, 0.281, 0.7793, 0.281, 0.7793, 0.281, 0.7793, 0.281, 0.7793, 0.281, 0.7793, 0.281, 0.7793, 0.281, 0.7793, 0.281, 0.7793, 0.281, 0.7793, 0.281, 0.7793, 0.281, 0.7793, 0.281, 0.7793, 0.281, 0.7793, 0.281, 0.7793, 0.281, 0.7793, 0.281, 0.7793, 0.281, 0.7793, 0.281, 0.7793, 0.281, 0.7793, 0.281, 0.7793, 0.281, 0.7793, 0.281, 0.7793, 0.281, 0.7793, 0.281, 0.7793, 0.281, 0.7793, 0.281, 0.7793, 0.281, 0.7793, 0.281, 0.7793, 0.281, 0.7793, 0.281, 0.7793, 0.281, 0.7793, 0.281, 0.7793, 0.281, 0.7793, 0.281, 0.7793, 0.281, 0.7793, 0.281, 0.7793, 0.281, 0.7793, 0.281, 0.7793, 0.281, 0.7793, 0.281, 0.7793, 0.281, 0.7793, 0.281, 0.7793, 0.281, 0.7793, 0.281, 0.7793, 0.281, 0.7793, 0.281, 0.7793, 0.281, 0.7793, 0.281, 0.7793, 0.281, 0.7793, 0.281, 0.7793, 0.281, 0.7793, 0.281, 0.7793, 0.281, 0.7793, 0.281, 0.7793, 0.281, 0.7793, 0.281, 0.7793, 0.281, 0.7793, 0.281, 0.7793, 0.281, 0.7793, 0.281, 0.7793, 0.281, 0.7793, 0.281, 0.7793, 0.281, 0.7793, 0.281, 0.7793, 0.281, 0.7793, 0.281, 0.7793, 0.281, 0.7793, 0.281, 0.7793, 0.281, 0.7793, 0.281, 0.7793, 0.281, 0.7793, 0.281, 0.7793, 0.281, 0.7793, 0.281, 0.7793, 0.281, 0.7793, 0.281, 0.7793, 0.281, 0.7793, 0.281, 0.7793, 0.281, 0.7793, 0.281, 0.7793, 0.281, 0.7793, 0.281, 0.7793, 0.281, 0.7793, 0.281, 0.7793, 0.281, 0.7793, 0.281, 0.7793, 0.281, 0.7793, 0.281, 0.7793, 0.281, 0.7793, 0.281, 0.7793, 0.281, 0.7793, 0.281, 0.7793, 0.281, 0.7793, 0.281, 0.7793, 0.281, 0.7793, 0.281, 0.7793, 0.281, 0.7793, 0.281, 0.7793, 0.281, 0.7793, 0.281, 0.7793, 0.281, 0.7793, 0.281, 0.7793, 0.281, 0.7793, 0.281, 0.7793, 0.281, 0.7793, 0.281, 0.7793, 0.281, 0.7793, 0.281, 0.7793, 0.281, 0.7793, 0.281, 0.7793, 0.281, 0.7793, 0.281, 0.7793, 0.281, 0.7793, 0.281, 0.7793, 0.281, 0.7793, 0.281, 0.7793, 0.281, 0.7793, 0.281, 0.7793, 0.281, 0.7793, 0.281, 0.7793, 0.281, 0.7793, 0.281, 0.7793, 0.281, 0.7793, 0.281, 0.7793, 0.281, 0.7793, 0.281, 0.7793, 0.281, 0.7793, 0.281, 0.7793, 0.281, 0.7793, 0.281, 0.7793, 0.281, 0.7793, 0.281, 0.7793, 0.281, 0.7793, 0.281, 0.7793, 0.281, 0.7793, 0.281, 0.7793, 0.281, 0.7793, 0.281, 0.7793, 0.281, 0.7793, 0.281, 0.7793, 0.281, 0.7793, 0.281, 0.7793, 0.281, 0.7793, 0.281, 0.7793, 0.281, 0.7793, 0.281, 0.7793, 0.281, 0.7793, 0.281, 0.7793, 0.281, 0.7793, 0.281, 0.7793, 0.281, 0.7793, 0.281, 0.7793, 0.281, 0.7793, 0.281, 0.7793, 0.281, 0.7793, 0.281, 0.7793, 0.281, 0.7793, 0.281, 0.7793, 0.281, 0.7793, 0.281, 0.7793, 0.281, 0.7793, 0.281, 0.7793, 0.281, 0.7793, 0.281, 0.7793, 0.281, 0.7793, 0.281, 0.7793, 0.281, 0.7793, 0.281, 0.7793, 0.281, 0.7793, 0.281, 0.7793, 0.281, 0.7793, 0.281, 0.7793, 0.281, 0.7793, 0.281, 0.7793, 0.281, 0.7793, 0.281, 0.7793, 0.281, 0.7793, 0.281, 0.7793, 0.281, 0.7793, 0.281, 0.7793, 0.281, 0.7793, 0.281, 0.7793, 0.281, 0.7793, 0.281, 0.7793, 0.281, 0.7793, 0.281, 0.7793, 0.281, 0.7793, 0.281, 0.7793, 0.281, 0.7793, 0.281, 0.7793, 0.281, 0.7793, 0.281, 0.7793, 0.281, 0.7793, 0.281, 0.7793, 0.281, 0.7793, 0.281, 0.7793, 0.281, 0.7793, 0.281, 0.7793, 0.281, 0.7793, 0.281, 0.7793, 0.281, 0.7793, 0.281, 0.7793, 0.281, 0.7793, 0.281, 0.7793, 0.281, 0.7793, 0.281, 0.7793, 0.281, 0.7793, 0.281, 0.7793, 0.281, 0.7793, 0.281, 0.7793, 0.281, 0.7793, 0.281, 0.7793, 0.281, 0.7793, 0.281, 0.7793, 0.281, 0.7793, 0.281, 0.7793, 0.281, 0.7793, 0.281, 0.7793, 0.281, 0.7793, 0.281, 0.7793, 0.281, 0.7793, 0.281, 0.7793, 0.281, 0.7793, 0.281, 0.7793, 0.281, 0.7793, 0.281, 0.7793, 0.281, 0.7793, 0.281, 0.7793, 0.281, 0.7793, 0.281, 0.7793, 0.281, 0.7793, 0.281, 0.7793, 0.281, 0.7793, 0.281, 0.7793, 0.281, 0.7793, 0.281, 0.7793, 0.281, 0.7793, 0.281, 0.7793, 0.281, 0.7793, 0.281, 0.7793, 0.281, 0.7793, 0.281, 0.7793, 0.281, 0.7793, 0.281, 0.7793, 0.281, 0.7793, 0.281, 0.7793, 0.281, 0.7793, 0.281, 0.7793, 0.281, 0.7793, 0.281, 0.7793, 0.281, 0.7793, 0.281, 0.7793, 0.281, 0.7793, 0.281, 0.7793, 0.281, 0.7793, 0.281, 0.7793, 0.281, 0.7793, 0.281, 0.7793, 0.281, 0.7793, 0.281, 0.7793, 0.281, 0.7793, 0.281, 0.7793, 0.281, 0.7793, 0.281, 0.7793, 0.281, 0.7793, 0.281, 0.7793, 0.281, 0.7793, 0.281, 0.7793, 0.281, 0.7793, 0.281, 0.7793, 0.281, 0.7793, 0.281, 0.7793, 0.281, 0.7793, 0.281, 0.7793, 0.281, 0.7793, 0.281, 0.7793, 0.281, 0.7793, 0.281, 0.7793, 0.281, 0.7793, 0.281, 0.7793, 0.281, 0.7793, 0.281, 0.7793, 0.281, 0.7793, 0.281, 0.7793, 0.281, 0.7793, 0.281, 0.7793, 0.281, 0.7793, 0.281, 0.7793, 0.281, 0.7793, 0.281, 0.7793, 0.281, 0.7793, 0.281, 0.7793, 0.281, 0.7793, 0.281, 0.7793, 0.281, 0.7793, 0.281, 0.7793, 0.281, 0.7793, 0.281, 0.7793, 0.281, 0.7793, 0.281, 0.7793, 0.281, 0.7793, 0.281, 0.7793, 0.281, 0.7793, 0.281, 0.7793, 0.281, 0.7793, 0.281, 0.7793, 0.281, 0.7793, 0.281, 0.7793, 0.281, 0.7793, 0.281, 0.7793, 0.281, 0.7793, 0.281, 0.7793, 0.281, 0.7793, 0.281, 0.7793, 0.281, 0.7793, 0.281, 0.7793, 0.281, 0.7793, 0.281, 0.7793, 0.281, 0.7793, 0.281, 0.7793, 0.281, 0.7793, 0.281, 0.7793, 0.281, 0.7793, 0.281, 0.7793, 0.281, 0.7793, 0.281, 0.7793, 0.281, 0.7793, 0.281, 0.7793, 0.281, 0.7793, 0.281, 0.7793, 0.281, 0.7793, 0.281, 0.7793, 0.281, 0.7793, 0.281, 0.7793, 0.281, 0.7793, 0.281, 0.7793, 0.281, 0.7793, 0.281, 0.7793, 0.281, 0.7793, 0.281, 0.7793, 0.281, 0.7793, 0.281, 0.7793, 0.281, 0.7793, 0.281, 0.7793, 0.281, 0.7793, 0.281, 0.7793, 0.281, 0.7793, 0.281, 0.7793, 0.281, 0.7793, 0.281, 0.7793, 0.281, 0.7793, 0.281, 0.7793, 0.281, 0.7793, 0.281, 0.7793, 0.281, 0.7793, 0.281, 0.7793, 0.281, 0.7793, 0.281, 0.7793, 0.281, 0.7793, 0.281, 0.7793, 0.281, 0.7793, 0.281, 0.7793, 0.281, 0.7793, 0.281, 0.7793])
me_cube_016.materials.append(mat_colorpalette)
me_cube_016.use_mirror_vertex_groups = False
me_cube_016.update()
me_cube_005 = bpy.data.meshes.new('Cube.005')
me_cube_005.from_pydata([(-0.4488, -0.006, 0.3), (-0.4488, -0.006, -1.49e-08), (-0.4888, -0.006, 0.3), (-0.4888, -0.006, -1.49e-08), (-0.4488, 0.006, 0.3), (-0.4488, 0.006, -1.49e-08), (-0.4888, 0.006, 0.3), (-0.4888, 0.006, -1.49e-08), (-0.4688, 0.006, -1.49e-08), (-0.4688, -0.006, 0.32), (-0.4688, 0.006, 0.32), (-0.4688, -0.006, -1.49e-08), (-0.3863, -0.006, 0.3), (-0.3863, -0.006, -1.49e-08), (-0.4263, -0.006, 0.3), (-0.4263, -0.006, -1.49e-08), (-0.3863, 0.006, 0.3), (-0.3863, 0.006, -1.49e-08), (-0.4263, 0.006, 0.3), (-0.4263, 0.006, -1.49e-08), (-0.4063, 0.006, -1.49e-08), (-0.4063, -0.006, 0.32), (-0.4063, 0.006, 0.32), (-0.4063, -0.006, -1.49e-08), (-0.3238, -0.006, 0.3), (-0.3238, -0.006, -1.49e-08), (-0.3638, -0.006, 0.3), (-0.3638, -0.006, -1.49e-08), (-0.3238, 0.006, 0.3), (-0.3238, 0.006, -1.49e-08), (-0.3638, 0.006, 0.3), (-0.3638, 0.006, -1.49e-08), (-0.3438, 0.006, -1.49e-08), (-0.3438, -0.006, 0.32), (-0.3438, 0.006, 0.32), (-0.3438, -0.006, -1.49e-08), (-0.2613, -0.006, 0.3), (-0.2613, -0.006, -1.49e-08), (-0.3013, -0.006, 0.3), (-0.3013, -0.006, -1.49e-08), (-0.2613, 0.006, 0.3), (-0.2613, 0.006, -1.49e-08), (-0.3013, 0.006, 0.3), (-0.3013, 0.006, -1.49e-08), (-0.2813, 0.006, -1.49e-08), (-0.2813, -0.006, 0.32), (-0.2813, 0.006, 0.32), (-0.2813, -0.006, -1.49e-08), (-0.1988, -0.006, 0.3), (-0.1988, -0.006, -1.49e-08), (-0.2388, -0.006, 0.3), (-0.2388, -0.006, -1.49e-08), (-0.1988, 0.006, 0.3), (-0.1988, 0.006, -1.49e-08), (-0.2388, 0.006, 0.3), (-0.2388, 0.006, -1.49e-08), (-0.2188, 0.006, -1.49e-08), (-0.2188, -0.006, 0.32), (-0.2188, 0.006, 0.32), (-0.2188, -0.006, -1.49e-08), (-0.13, -0.006807, 0.3703), (-0.13, -0.006807, -1.49e-08), (-0.1763, -0.006807, 0.3703), (-0.1763, -0.006807, -1.49e-08), (-0.13, 0.02681, 0.3703), (-0.13, 0.02681, -1.49e-08), (-0.1763, 0.02681, 0.3703), (-0.1763, 0.02681, -1.49e-08), (0.13, -0.006807, -0.0001528), (0.13, 0.02681, -0.0001528), (0.1762, 0.02681, 0.0001527), (0.1762, -0.006807, 0.0001527), (0.2387, -0.006, 0.3), (0.2387, -0.006, -1.49e-08), (0.1987, -0.006, 0.3), (0.1987, -0.006, -1.49e-08), (0.2387, 0.006, 0.3), (0.2387, 0.006, -1.49e-08), (0.1987, 0.006, 0.3), (0.1987, 0.006, -1.49e-08), (0.2187, 0.006, -1.49e-08), (0.2187, -0.006, 0.32), (0.2187, 0.006, 0.32), (0.2187, -0.006, -1.49e-08), (0.3012, -0.006, 0.3), (0.3012, -0.006, -1.49e-08), (0.2612, -0.006, 0.3), (0.2612, -0.006, -1.49e-08), (0.3012, 0.006, 0.3), (0.3012, 0.006, -1.49e-08), (0.2612, 0.006, 0.3), (0.2612, 0.006, -1.49e-08), (0.2812, 0.006, -1.49e-08), (0.2812, -0.006, 0.32), (0.2812, 0.006, 0.32), (0.2812, -0.006, -1.49e-08), (0.3637, -0.006, 0.3), (0.3637, -0.006, -1.49e-08), (0.3237, -0.006, 0.3), (0.3237, -0.006, -1.49e-08), (0.3637, 0.006, 0.3), (0.3637, 0.006, -1.49e-08), (0.3237, 0.006, 0.3), (0.3237, 0.006, -1.49e-08), (0.3437, 0.006, -1.49e-08), (0.3437, -0.006, 0.32), (0.3437, 0.006, 0.32), (0.3437, -0.006, -1.49e-08), (0.4262, -0.006, 0.3), (0.4262, -0.006, -1.49e-08), (0.3862, -0.006, 0.3), (0.3862, -0.006, -1.49e-08), (0.4262, 0.006, 0.3), (0.4262, 0.006, -1.49e-08), (0.3862, 0.006, 0.3), (0.3862, 0.006, -1.49e-08), (0.4062, 0.006, -1.49e-08), (0.4062, -0.006, 0.32), (0.4062, 0.006, 0.32), (0.4062, -0.006, -1.49e-08), (0.4887, -0.006, 0.3), (0.4887, -0.006, -1.49e-08), (0.4487, -0.006, 0.3), (0.4487, -0.006, -1.49e-08), (0.4887, 0.006, 0.3), (0.4887, 0.006, -1.49e-08), (0.4487, 0.006, 0.3), (0.4487, 0.006, -1.49e-08), (0.4687, 0.006, -1.49e-08), (0.4687, -0.006, 0.32), (0.4687, 0.006, 0.32), (0.4687, -0.006, -1.49e-08), (0.5, 0.006, 0.03), (-0.5, 0.006, 0.03), (0.5, 0.006, 0.06), (-0.5, 0.006, 0.06), (0.5, 0.014, 0.03), (-0.5, 0.014, 0.03), (0.5, 0.014, 0.06), (-0.5, 0.014, 0.06), (-0.5, 0.006, 0.2), (0.5, 0.006, 0.2), (-0.5, 0.006, 0.17), (0.5, 0.006, 0.17), (0.5, 0.014, 0.17), (-0.5, 0.014, 0.17), (0.5, 0.014, 0.2), (-0.5, 0.014, 0.2), (0.17, 0.006, 0.17), (-0.17, 0.006, 0.17), (0.17, 0.014, 0.2), (-0.17, 0.014, 0.2), (-0.17, 0.006, 0.2), (0.17, 0.006, 0.2), (0.17, 0.014, 0.17), (-0.17, 0.014, 0.17), (-0.17, 0.006, 0.03), (0.17, 0.006, 0.03), (-0.17, 0.014, 0.06), (0.17, 0.014, 0.06), (0.17, 0.006, 0.06), (-0.17, 0.006, 0.06), (0.17, 0.014, 0.03), (-0.17, 0.014, 0.03), (-0.1256, -0.006807, 0.4039), (-0.1703, -0.006807, 0.4158), (-0.1256, 0.02681, 0.4039), (-0.1703, 0.02681, 0.4158), (-0.1127, -0.006807, 0.4352), (-0.1527, -0.006807, 0.4583), (-0.1127, 0.02681, 0.4352), (-0.1527, 0.02681, 0.4583), (-0.09208, -0.006807, 0.4621), (-0.1248, -0.006807, 0.4947), (-0.09208, 0.02681, 0.4621), (-0.1248, 0.02681, 0.4947), (-0.06525, -0.006807, 0.4827), (-0.08846, -0.006807, 0.5227), (-0.06525, 0.02681, 0.4827), (-0.08846, 0.02681, 0.5227), (-0.03399, -0.006807, 0.4958), (-0.04609, -0.006807, 0.5404), (-0.03399, 0.02681, 0.4958), (-0.04609, 0.02681, 0.5404), (-0.0004293, -0.006807, 0.5003), (-0.000582, -0.006807, 0.5466), (-0.0004293, 0.02681, 0.5003), (-0.000582, 0.02681, 0.5466), (0.03316, -0.006807, 0.496), (0.04496, -0.006807, 0.5407), (0.03316, 0.02681, 0.496), (0.04496, 0.02681, 0.5407), (0.0645, -0.006807, 0.4832), (0.08745, -0.006807, 0.5233), (0.0645, 0.02681, 0.4832), (0.08745, 0.02681, 0.5233), (0.09147, -0.006807, 0.4627), (0.124, -0.006807, 0.4955), (0.09147, 0.02681, 0.4627), (0.124, 0.02681, 0.4955), (0.1122, -0.006807, 0.4359), (0.1521, -0.006807, 0.4593), (0.1122, 0.02681, 0.4359), (0.1521, 0.02681, 0.4593), (0.1254, -0.006807, 0.4047), (0.17, -0.006807, 0.4169), (0.1254, 0.02681, 0.4047), (0.17, 0.02681, 0.4169), (0.13, -0.006807, 0.3712), (0.1762, -0.006807, 0.3715), (0.13, 0.02681, 0.3712), (0.1762, 0.02681, 0.3715)], [], [(3, 2, 6, 7), (9, 10, 6, 2), (8, 11, 3, 7), (8, 10, 4, 5), (5, 4, 0, 1), (11, 9, 2, 3), (1, 0, 9, 11), (7, 6, 10, 8), (5, 1, 11, 8), (0, 4, 10, 9), (15, 14, 18, 19), (21, 22, 18, 14), (20, 23, 15, 19), (20, 22, 16, 17), (17, 16, 12, 13), (23, 21, 14, 15), (13, 12, 21, 23), (19, 18, 22, 20), (17, 13, 23, 20), (12, 16, 22, 21), (27, 26, 30, 31), (33, 34, 30, 26), (32, 35, 27, 31), (32, 34, 28, 29), (29, 28, 24, 25), (35, 33, 26, 27), (25, 24, 33, 35), (31, 30, 34, 32), (29, 25, 35, 32), (24, 28, 34, 33), (39, 38, 42, 43), (45, 46, 42, 38), (44, 47, 39, 43), (44, 46, 40, 41), (41, 40, 36, 37), (47, 45, 38, 39), (37, 36, 45, 47), (43, 42, 46, 44), (41, 37, 47, 44), (36, 40, 46, 45), (51, 50, 54, 55), (57, 58, 54, 50), (56, 59, 51, 55), (56, 58, 52, 53), (53, 52, 48, 49), (59, 57, 50, 51), (49, 48, 57, 59), (55, 54, 58, 56), (53, 49, 59, 56), (48, 52, 58, 57), (63, 62, 66, 67), (145, 155, 149, 142), (60, 64, 166, 164), (65, 61, 63, 67), (65, 64, 60, 61), (67, 66, 64, 65), (162, 136, 132, 157), (153, 141, 146, 150), (150, 146, 144, 154), (147, 151, 155, 145), (211, 209, 71, 70), (210, 211, 70, 69), (68, 69, 70, 71), (75, 74, 78, 79), (81, 82, 78, 74), (80, 83, 75, 79), (80, 82, 76, 77), (77, 76, 72, 73), (83, 81, 74, 75), (73, 72, 81, 83), (79, 78, 82, 80), (77, 73, 83, 80), (72, 76, 82, 81), (87, 86, 90, 91), (93, 94, 90, 86), (92, 95, 87, 91), (92, 94, 88, 89), (89, 88, 84, 85), (95, 93, 86, 87), (85, 84, 93, 95), (91, 90, 94, 92), (89, 85, 95, 92), (84, 88, 94, 93), (99, 98, 102, 103), (105, 106, 102, 98), (104, 107, 99, 103), (104, 106, 100, 101), (101, 100, 96, 97), (107, 105, 98, 99), (97, 96, 105, 107), (103, 102, 106, 104), (101, 97, 107, 104), (96, 100, 106, 105), (111, 110, 114, 115), (117, 118, 114, 110), (116, 119, 111, 115), (116, 118, 112, 113), (113, 112, 108, 109), (119, 117, 110, 111), (109, 108, 117, 119), (115, 114, 118, 116), (113, 109, 119, 116), (108, 112, 118, 117), (123, 122, 126, 127), (129, 130, 126, 122), (128, 131, 123, 127), (128, 130, 124, 125), (125, 124, 120, 121), (131, 129, 122, 123), (121, 120, 129, 131), (127, 126, 130, 128), (125, 121, 131, 128), (120, 124, 130, 129), (137, 163, 156, 133), (132, 136, 138, 134), (137, 133, 135, 139), (159, 138, 136, 162), (135, 161, 158, 139), (140, 152, 151, 147), (140, 142, 149, 152), (145, 142, 140, 147), (143, 144, 146, 141), (133, 156, 161, 135), (154, 144, 143, 148), (61, 60, 62, 63), (160, 134, 138, 159), (157, 132, 134, 160), (139, 158, 163, 137), (208, 210, 69, 68), (153, 148, 143, 141), (165, 164, 168, 169), (66, 62, 165, 167), (64, 66, 167, 166), (62, 60, 164, 165), (170, 171, 175, 174), (167, 165, 169, 171), (166, 167, 171, 170), (164, 166, 170, 168), (172, 174, 178, 176), (168, 170, 174, 172), (169, 168, 172, 173), (171, 169, 173, 175), (177, 176, 180, 181), (173, 172, 176, 177), (175, 173, 177, 179), (174, 175, 179, 178), (182, 183, 187, 186), (179, 177, 181, 183), (178, 179, 183, 182), (176, 178, 182, 180), (185, 184, 188, 189), (180, 182, 186, 184), (181, 180, 184, 185), (183, 181, 185, 187), (189, 188, 192, 193), (187, 185, 189, 191), (186, 187, 191, 190), (184, 186, 190, 188), (194, 195, 199, 198), (191, 189, 193, 195), (190, 191, 195, 194), (188, 190, 194, 192), (197, 196, 200, 201), (192, 194, 198, 196), (193, 192, 196, 197), (195, 193, 197, 199), (203, 201, 205, 207), (199, 197, 201, 203), (198, 199, 203, 202), (196, 198, 202, 200), (206, 207, 211, 210), (202, 203, 207, 206), (200, 202, 206, 204), (201, 200, 204, 205), (209, 208, 68, 71), (204, 206, 210, 208), (205, 204, 208, 209), (207, 205, 209, 211)])
_uv = me_cube_005.uv_layers.new(name='UVMap')
_uv.uv.foreach_set('vector', [0.281, 0.7793, 0.281, 0.7793, 0.281, 0.7793, 0.281, 0.7793, 0.281, 0.7793, 0.281, 0.7793, 0.281, 0.7793, 0.281, 0.7793, 0.281, 0.7793, 0.281, 0.7793, 0.281, 0.7793, 0.281, 0.7793, 0.281, 0.7793, 0.281, 0.7793, 0.281, 0.7793, 0.281, 0.7793, 0.281, 0.7793, 0.281, 0.7793, 0.281, 0.7793, 0.281, 0.7793, 0.281, 0.7793, 0.281, 0.7793, 0.281, 0.7793, 0.281, 0.7793, 0.281, 0.7793, 0.281, 0.7793, 0.281, 0.7793, 0.281, 0.7793, 0.281, 0.7793, 0.281, 0.7793, 0.281, 0.7793, 0.281, 0.7793, 0.281, 0.7793, 0.281, 0.7793, 0.281, 0.7793, 0.281, 0.7793, 0.281, 0.7793, 0.281, 0.7793, 0.281, 0.7793, 0.281, 0.7793, 0.281, 0.7793, 0.281, 0.7793, 0.281, 0.7793, 0.281, 0.7793, 0.281, 0.7793, 0.281, 0.7793, 0.281, 0.7793, 0.281, 0.7793, 0.281, 0.7793, 0.281, 0.7793, 0.281, 0.7793, 0.281, 0.7793, 0.281, 0.7793, 0.281, 0.7793, 0.281, 0.7793, 0.281, 0.7793, 0.281, 0.7793, 0.281, 0.7793, 0.281, 0.7793, 0.281, 0.7793, 0.281, 0.7793, 0.281, 0.7793, 0.281, 0.7793, 0.281, 0.7793, 0.281, 0.7793, 0.281, 0.7793, 0.281, 0.7793, 0.281, 0.7793, 0.281, 0.7793, 0.281, 0.7793, 0.281, 0.7793, 0.281, 0.7793, 0.281, 0.7793, 0.281, 0.7793, 0.281, 0.7793, 0.281, 0.7793, 0.281, 0.7793, 0.281, 0.7793, 0.281, 0.7793, 0.281, 0.7793, 0.281, 0.7793, 0.281, 0.7793, 0.281, 0.7793, 0.281, 0.7793, 0.281, 0.7793, 0.281, 0.7793, 0.281, 0.7793, 0.281, 0.7793, 0.281, 0.7793, 0.281, 0.7793, 0.281, 0.7793, 0.281, 0.7793, 0.281, 0.7793, 0.281, 0.7793, 0.281, 0.7793, 0.281, 0.7793, 0.281, 0.7793, 0.281, 0.7793, 0.281, 0.7793, 0.281, 0.7793, 0.281, 0.7793, 0.281, 0.7793, 0.281, 0.7793, 0.281, 0.7793, 0.281, 0.7793, 0.281, 0.7793, 0.281, 0.7793, 0.281, 0.7793, 0.281, 0.7793, 0.281, 0.7793, 0.281, 0.7793, 0.281, 0.7793, 0.281, 0.7793, 0.281, 0.7793, 0.281, 0.7793, 0.281, 0.7793, 0.281, 0.7793, 0.281, 0.7793, 0.281, 0.7793, 0.281, 0.7793, 0.281, 0.7793, 0.281, 0.7793, 0.281, 0.7793, 0.281, 0.7793, 0.281, 0.7793, 0.281, 0.7793, 0.281, 0.7793, 0.281, 0.7793, 0.281, 0.7793, 0.281, 0.7793, 0.281, 0.7793, 0.281, 0.7793, 0.281, 0.7793, 0.281, 0.7793, 0.281, 0.7793, 0.281, 0.7793, 0.281, 0.7793, 0.281, 0.7793, 0.281, 0.7793, 0.281, 0.7793, 0.281, 0.7793, 0.281, 0.7793, 0.281, 0.7793, 0.281, 0.7793, 0.281, 0.7793, 0.281, 0.7793, 0.281, 0.7793, 0.281, 0.7793, 0.281, 0.7793, 0.281, 0.7793, 0.281, 0.7793, 0.281, 0.7793, 0.281, 0.7793, 0.281, 0.7793, 0.281, 0.7793, 0.281, 0.7793, 0.281, 0.7793, 0.281, 0.7793, 0.281, 0.7793, 0.281, 0.7793, 0.281, 0.7793, 0.281, 0.7793, 0.281, 0.7793, 0.281, 0.7793, 0.281, 0.7793, 0.281, 0.7793, 0.281, 0.7793, 0.281, 0.7793, 0.281, 0.7793, 0.281, 0.7793, 0.281, 0.7793, 0.281, 0.7793, 0.281, 0.7793, 0.281, 0.7793, 0.281, 0.7793, 0.281, 0.7793, 0.281, 0.7793, 0.281, 0.7793, 0.281, 0.7793, 0.281, 0.7793, 0.281, 0.7793, 0.281, 0.7793, 0.281, 0.7793, 0.281, 0.7793, 0.281, 0.7793, 0.281, 0.7793, 0.281, 0.7793, 0.281, 0.7793, 0.281, 0.7793, 0.281, 0.7793, 0.281, 0.7793, 0.281, 0.7793, 0.281, 0.7793, 0.281, 0.7793, 0.281, 0.7793, 0.281, 0.7793, 0.281, 0.7793, 0.281, 0.7793, 0.281, 0.7793, 0.281, 0.7793, 0.281, 0.7793, 0.281, 0.7793, 0.281, 0.7793, 0.281, 0.7793, 0.281, 0.7793, 0.281, 0.7793, 0.281, 0.7793, 0.281, 0.7793, 0.281, 0.7793, 0.281, 0.7793, 0.281, 0.7793, 0.281, 0.7793, 0.281, 0.7793, 0.281, 0.7793, 0.281, 0.7793, 0.281, 0.7793, 0.281, 0.7793, 0.281, 0.7793, 0.281, 0.7793, 0.281, 0.7793, 0.281, 0.7793, 0.281, 0.7793, 0.281, 0.7793, 0.281, 0.7793, 0.281, 0.7793, 0.281, 0.7793, 0.281, 0.7793, 0.281, 0.7793, 0.281, 0.7793, 0.281, 0.7793, 0.281, 0.7793, 0.281, 0.7793, 0.281, 0.7793, 0.281, 0.7793, 0.281, 0.7793, 0.281, 0.7793, 0.281, 0.7793, 0.281, 0.7793, 0.281, 0.7793, 0.281, 0.7793, 0.281, 0.7793, 0.281, 0.7793, 0.281, 0.7793, 0.281, 0.7793, 0.281, 0.7793, 0.281, 0.7793, 0.281, 0.7793, 0.281, 0.7793, 0.281, 0.7793, 0.281, 0.7793, 0.281, 0.7793, 0.281, 0.7793, 0.281, 0.7793, 0.281, 0.7793, 0.281, 0.7793, 0.281, 0.7793, 0.281, 0.7793, 0.281, 0.7793, 0.281, 0.7793, 0.281, 0.7793, 0.281, 0.7793, 0.281, 0.7793, 0.281, 0.7793, 0.281, 0.7793, 0.281, 0.7793, 0.281, 0.7793, 0.281, 0.7793, 0.281, 0.7793, 0.281, 0.7793, 0.281, 0.7793, 0.281, 0.7793, 0.281, 0.7793, 0.281, 0.7793, 0.281, 0.7793, 0.281, 0.7793, 0.281, 0.7793, 0.281, 0.7793, 0.281, 0.7793, 0.281, 0.7793, 0.281, 0.7793, 0.281, 0.7793, 0.281, 0.7793, 0.281, 0.7793, 0.281, 0.7793, 0.281, 0.7793, 0.281, 0.7793, 0.281, 0.7793, 0.281, 0.7793, 0.281, 0.7793, 0.281, 0.7793, 0.281, 0.7793, 0.281, 0.7793, 0.281, 0.7793, 0.281, 0.7793, 0.281, 0.7793, 0.281, 0.7793, 0.281, 0.7793, 0.281, 0.7793, 0.281, 0.7793, 0.281, 0.7793, 0.281, 0.7793, 0.281, 0.7793, 0.281, 0.7793, 0.281, 0.7793, 0.281, 0.7793, 0.281, 0.7793, 0.281, 0.7793, 0.281, 0.7793, 0.281, 0.7793, 0.281, 0.7793, 0.281, 0.7793, 0.281, 0.7793, 0.281, 0.7793, 0.281, 0.7793, 0.281, 0.7793, 0.281, 0.7793, 0.281, 0.7793, 0.281, 0.7793, 0.281, 0.7793, 0.281, 0.7793, 0.281, 0.7793, 0.281, 0.7793, 0.281, 0.7793, 0.281, 0.7793, 0.281, 0.7793, 0.281, 0.7793, 0.281, 0.7793, 0.281, 0.7793, 0.281, 0.7793, 0.281, 0.7793, 0.281, 0.7793, 0.281, 0.7793, 0.281, 0.7793, 0.281, 0.7793, 0.281, 0.7793, 0.281, 0.7793, 0.281, 0.7793, 0.281, 0.7793, 0.281, 0.7793, 0.281, 0.7793, 0.281, 0.7793, 0.281, 0.7793, 0.281, 0.7793, 0.281, 0.7793, 0.281, 0.7793, 0.281, 0.7793, 0.281, 0.7793, 0.281, 0.7793, 0.281, 0.7793, 0.281, 0.7793, 0.281, 0.7793, 0.281, 0.7793, 0.281, 0.7793, 0.281, 0.7793, 0.281, 0.7793, 0.281, 0.7793, 0.281, 0.7793, 0.281, 0.7793, 0.281, 0.7793, 0.281, 0.7793, 0.281, 0.7793, 0.281, 0.7793, 0.281, 0.7793, 0.281, 0.7793, 0.281, 0.7793, 0.281, 0.7793, 0.281, 0.7793, 0.281, 0.7793, 0.281, 0.7793, 0.281, 0.7793, 0.281, 0.7793, 0.281, 0.7793, 0.281, 0.7793, 0.281, 0.7793, 0.281, 0.7793, 0.281, 0.7793, 0.281, 0.7793, 0.281, 0.7793, 0.281, 0.7793, 0.281, 0.7793, 0.281, 0.7793, 0.281, 0.7793, 0.281, 0.7793, 0.281, 0.7793, 0.281, 0.7793, 0.281, 0.7793, 0.281, 0.7793, 0.281, 0.7793, 0.281, 0.7793, 0.281, 0.7793, 0.281, 0.7793, 0.281, 0.7793, 0.281, 0.7793, 0.281, 0.7793, 0.281, 0.7793, 0.281, 0.7793, 0.281, 0.7793, 0.281, 0.7793, 0.281, 0.7793, 0.281, 0.7793, 0.281, 0.7793, 0.281, 0.7793, 0.281, 0.7793, 0.281, 0.7793, 0.281, 0.7793, 0.281, 0.7793, 0.281, 0.7793, 0.281, 0.7793, 0.281, 0.7793, 0.281, 0.7793, 0.281, 0.7793, 0.281, 0.7793, 0.281, 0.7793, 0.281, 0.7793, 0.281, 0.7793, 0.281, 0.7793, 0.281, 0.7793, 0.281, 0.7793, 0.281, 0.7793, 0.281, 0.7793, 0.281, 0.7793, 0.281, 0.7793, 0.281, 0.7793, 0.281, 0.7793, 0.281, 0.7793, 0.281, 0.7793, 0.281, 0.7793, 0.281, 0.7793, 0.281, 0.7793, 0.281, 0.7793, 0.281, 0.7793, 0.281, 0.7793, 0.281, 0.7793, 0.281, 0.7793, 0.281, 0.7793, 0.281, 0.7793, 0.281, 0.7793, 0.281, 0.7793, 0.281, 0.7793, 0.281, 0.7793, 0.281, 0.7793, 0.281, 0.7793, 0.281, 0.7793, 0.281, 0.7793, 0.281, 0.7793, 0.281, 0.7793, 0.281, 0.7793, 0.281, 0.7793, 0.281, 0.7793, 0.281, 0.7793, 0.281, 0.7793, 0.281, 0.7793, 0.281, 0.7793, 0.281, 0.7793, 0.281, 0.7793, 0.281, 0.7793, 0.281, 0.7793, 0.281, 0.7793, 0.281, 0.7793, 0.281, 0.7793, 0.281, 0.7793, 0.281, 0.7793, 0.281, 0.7793, 0.281, 0.7793, 0.281, 0.7793, 0.281, 0.7793, 0.281, 0.7793, 0.281, 0.7793, 0.281, 0.7793, 0.281, 0.7793, 0.281, 0.7793, 0.281, 0.7793, 0.281, 0.7793, 0.281, 0.7793, 0.281, 0.7793, 0.281, 0.7793, 0.281, 0.7793, 0.281, 0.7793, 0.281, 0.7793, 0.281, 0.7793, 0.281, 0.7793, 0.281, 0.7793, 0.281, 0.7793, 0.281, 0.7793, 0.281, 0.7793, 0.281, 0.7793, 0.281, 0.7793, 0.281, 0.7793, 0.281, 0.7793, 0.281, 0.7793, 0.281, 0.7793, 0.281, 0.7793, 0.281, 0.7793, 0.281, 0.7793, 0.281, 0.7793, 0.281, 0.7793, 0.281, 0.7793, 0.281, 0.7793, 0.281, 0.7793, 0.281, 0.7793, 0.281, 0.7793, 0.281, 0.7793, 0.281, 0.7793, 0.281, 0.7793, 0.281, 0.7793, 0.281, 0.7793, 0.281, 0.7793, 0.281, 0.7793, 0.281, 0.7793, 0.281, 0.7793, 0.281, 0.7793, 0.281, 0.7793, 0.281, 0.7793, 0.281, 0.7793, 0.281, 0.7793, 0.281, 0.7793, 0.281, 0.7793, 0.281, 0.7793, 0.281, 0.7793, 0.281, 0.7793, 0.281, 0.7793, 0.281, 0.7793, 0.281, 0.7793, 0.281, 0.7793, 0.281, 0.7793, 0.281, 0.7793, 0.281, 0.7793, 0.281, 0.7793, 0.281, 0.7793, 0.281, 0.7793, 0.281, 0.7793, 0.281, 0.7793, 0.281, 0.7793, 0.281, 0.7793, 0.281, 0.7793, 0.281, 0.7793, 0.281, 0.7793, 0.281, 0.7793, 0.281, 0.7793, 0.281, 0.7793, 0.281, 0.7793, 0.281, 0.7793, 0.281, 0.7793, 0.281, 0.7793, 0.281, 0.7793, 0.281, 0.7793, 0.281, 0.7793, 0.281, 0.7793, 0.281, 0.7793, 0.281, 0.7793, 0.281, 0.7793, 0.281, 0.7793, 0.281, 0.7793, 0.281, 0.7793, 0.281, 0.7793, 0.281, 0.7793, 0.281, 0.7793, 0.281, 0.7793, 0.281, 0.7793, 0.281, 0.7793, 0.281, 0.7793, 0.281, 0.7793, 0.281, 0.7793, 0.281, 0.7793, 0.281, 0.7793, 0.281, 0.7793, 0.281, 0.7793, 0.281, 0.7793, 0.281, 0.7793, 0.281, 0.7793, 0.281, 0.7793, 0.281, 0.7793, 0.281, 0.7793, 0.281, 0.7793, 0.281, 0.7793, 0.281, 0.7793, 0.281, 0.7793, 0.281, 0.7793, 0.281, 0.7793, 0.281, 0.7793, 0.281, 0.7793, 0.281, 0.7793, 0.281, 0.7793, 0.281, 0.7793, 0.281, 0.7793, 0.281, 0.7793, 0.281, 0.7793, 0.281, 0.7793, 0.281, 0.7793, 0.281, 0.7793, 0.281, 0.7793, 0.281, 0.7793, 0.281, 0.7793, 0.281, 0.7793, 0.281, 0.7793, 0.281, 0.7793, 0.281, 0.7793, 0.281, 0.7793, 0.281, 0.7793, 0.281, 0.7793, 0.281, 0.7793, 0.281, 0.7793, 0.281, 0.7793, 0.281, 0.7793, 0.281, 0.7793, 0.281, 0.7793, 0.281, 0.7793, 0.281, 0.7793, 0.281, 0.7793, 0.281, 0.7793, 0.281, 0.7793, 0.281, 0.7793, 0.281, 0.7793, 0.281, 0.7793, 0.281, 0.7793, 0.281, 0.7793, 0.281, 0.7793, 0.281, 0.7793, 0.281, 0.7793, 0.281, 0.7793, 0.281, 0.7793, 0.281, 0.7793, 0.281, 0.7793, 0.281, 0.7793, 0.281, 0.7793, 0.281, 0.7793, 0.281, 0.7793, 0.281, 0.7793, 0.281, 0.7793, 0.281, 0.7793, 0.281, 0.7793, 0.281, 0.7793, 0.281, 0.7793, 0.281, 0.7793, 0.281, 0.7793, 0.281, 0.7793, 0.281, 0.7793, 0.281, 0.7793, 0.281, 0.7793, 0.281, 0.7793, 0.281, 0.7793, 0.281, 0.7793, 0.281, 0.7793, 0.281, 0.7793, 0.281, 0.7793, 0.281, 0.7793, 0.281, 0.7793, 0.281, 0.7793, 0.281, 0.7793, 0.281, 0.7793, 0.281, 0.7793, 0.281, 0.7793, 0.281, 0.7793, 0.281, 0.7793, 0.281, 0.7793, 0.281, 0.7793, 0.281, 0.7793, 0.281, 0.7793, 0.281, 0.7793, 0.281, 0.7793, 0.281, 0.7793, 0.281, 0.7793, 0.281, 0.7793, 0.281, 0.7793, 0.281, 0.7793, 0.281, 0.7793, 0.281, 0.7793, 0.281, 0.7793, 0.281, 0.7793, 0.281, 0.7793, 0.281, 0.7793, 0.281, 0.7793, 0.281, 0.7793, 0.281, 0.7793, 0.281, 0.7793, 0.281, 0.7793, 0.281, 0.7793, 0.281, 0.7793, 0.281, 0.7793, 0.281, 0.7793, 0.281, 0.7793, 0.281, 0.7793, 0.281, 0.7793, 0.281, 0.7793, 0.281, 0.7793, 0.281, 0.7793, 0.281, 0.7793, 0.281, 0.7793, 0.281, 0.7793, 0.281, 0.7793, 0.281, 0.7793, 0.281, 0.7793, 0.281, 0.7793, 0.281, 0.7793, 0.281, 0.7793, 0.281, 0.7793, 0.281, 0.7793, 0.281, 0.7793, 0.281, 0.7793, 0.281, 0.7793, 0.281, 0.7793, 0.281, 0.7793, 0.281, 0.7793, 0.281, 0.7793, 0.281, 0.7793, 0.281, 0.7793, 0.281, 0.7793, 0.281, 0.7793, 0.281, 0.7793, 0.281, 0.7793, 0.281, 0.7793, 0.281, 0.7793])
me_cube_005.materials.append(mat_colorpalette)
me_cube_005.use_mirror_vertex_groups = False
me_cube_005.update()
me_cube_057 = bpy.data.meshes.new('Cube.057')
me_cube_057.from_pydata([(-0.49, -0.03, -7.451e-09), (-0.49, -0.06, 0.01), (-0.5, -0.03, 0.01), (-0.49, -0.06, 0.27), (-0.49, -0.03, 0.3), (-0.5, -0.03, 0.27), (-0.49, 0.03, -7.451e-09), (-0.5, 0.03, 0.01), (-0.49, 0.06, 0.01), (-0.49, 0.03, 0.3), (-0.49, 0.06, 0.27), (-0.5, 0.03, 0.27), (0.49, -0.03, -7.451e-09), (0.5, -0.03, 0.01), (0.49, -0.06, 0.01), (0.49, -0.03, 0.3), (0.49, -0.06, 0.27), (0.5, -0.03, 0.27), (0.49, 0.03, -7.451e-09), (0.49, 0.06, 0.01), (0.5, 0.03, 0.01), (0.49, 0.03, 0.3), (0.5, 0.03, 0.27), (0.49, 0.06, 0.27)], [], [(14, 16, 3, 1), (20, 22, 17, 13), (21, 9, 4, 15), (2, 5, 11, 7), (8, 10, 23, 19), (0, 1, 2), (3, 4, 5), (6, 7, 8), (9, 10, 11), (12, 13, 14), (15, 16, 17), (18, 19, 20), (21, 22, 23), (6, 0, 2, 7), (1, 3, 5, 2), (4, 9, 11, 5), (10, 8, 7, 11), (18, 6, 8, 19), (9, 21, 23, 10), (22, 20, 19, 23), (12, 18, 20, 13), (21, 15, 17, 22), (16, 14, 13, 17), (0, 12, 14, 1), (15, 4, 3, 16), (6, 18, 12, 0)])
_uv = me_cube_057.uv_layers.new(name='UVMap')
_uv.uv.foreach_set('vector', [0.09368, 0.8433, 0.09368, 0.8433, 0.09368, 0.8433, 0.09368, 0.8433, 0.09368, 0.8433, 0.09368, 0.8433, 0.09368, 0.8433, 0.09368, 0.8433, 0.09368, 0.8433, 0.09368, 0.8433, 0.09368, 0.8433, 0.09368, 0.8433, 0.09368, 0.8433, 0.09368, 0.8433, 0.09368, 0.8433, 0.09368, 0.8433, 0.09368, 0.8433, 0.09368, 0.8433, 0.09368, 0.8433, 0.09368, 0.8433, 0.09368, 0.8433, 0.09368, 0.8433, 0.09368, 0.8433, 0.09368, 0.8433, 0.09368, 0.8433, 0.09368, 0.8433, 0.09368, 0.8433, 0.09368, 0.8433, 0.09368, 0.8433, 0.09368, 0.8433, 0.09368, 0.8433, 0.09368, 0.8433, 0.09368, 0.8433, 0.09368, 0.8433, 0.09368, 0.8433, 0.09368, 0.8433, 0.09368, 0.8433, 0.09368, 0.8433, 0.09368, 0.8433, 0.09368, 0.8433, 0.09368, 0.8433, 0.09368, 0.8433, 0.09368, 0.8433, 0.09368, 0.8433, 0.09368, 0.8433, 0.09368, 0.8433, 0.09368, 0.8433, 0.09368, 0.8433, 0.09368, 0.8433, 0.09368, 0.8433, 0.09368, 0.8433, 0.09368, 0.8433, 0.09368, 0.8433, 0.09368, 0.8433, 0.09368, 0.8433, 0.09368, 0.8433, 0.09368, 0.8433, 0.09368, 0.8433, 0.09368, 0.8433, 0.09368, 0.8433, 0.09368, 0.8433, 0.09368, 0.8433, 0.09368, 0.8433, 0.09368, 0.8433, 0.09368, 0.8433, 0.09368, 0.8433, 0.09368, 0.8433, 0.09368, 0.8433, 0.09368, 0.8433, 0.09368, 0.8433, 0.09368, 0.8433, 0.09368, 0.8433, 0.09368, 0.8433, 0.09368, 0.8433, 0.09368, 0.8433, 0.09368, 0.8433, 0.09368, 0.8433, 0.09368, 0.8433, 0.09368, 0.8433, 0.09368, 0.8433, 0.09368, 0.8433, 0.09368, 0.8433, 0.09368, 0.8433, 0.09368, 0.8433, 0.09368, 0.8433, 0.09368, 0.8433, 0.09368, 0.8433, 0.09368, 0.8433, 0.09368, 0.8433, 0.09368, 0.8433, 0.09368, 0.8433, 0.09368, 0.8433, 0.09368, 0.8433, 0.09368, 0.8433, 0.09368, 0.8433, 0.09368, 0.8433])
me_cube_057.materials.append(mat_colorpalette)
me_cube_057.use_remesh_fix_poles = True
me_cube_057.use_remesh_preserve_attributes = False
me_cube_057.use_mirror_vertex_groups = False
me_cube_057.update()

# ---- objects
ob_fence_pillar_1 = bpy.data.objects.new('Fence_Pillar_1', me_fence_pillar)
ob_fence_straight_1 = bpy.data.objects.new('Fence_Straight_1', me_cube_004)
ob_fence_straight_2 = bpy.data.objects.new('Fence_Straight_2', me_cube_016)
ob_fence_straight_gate = bpy.data.objects.new('Fence_Straight_Gate', me_cube_005)
ob_hedge = bpy.data.objects.new('Hedge', me_cube_057)

# ---- transforms, parenting, visibility, modifiers, constraints
ob_fence_pillar_1.location = (-3.5, 0.0, 0.0)
ob_fence_pillar_1.lineart.crease_threshold = 0.0
ob_fence_straight_1.location = (-5.5, 0.0, 0.0)
ob_fence_straight_1.lock_rotations_4d = False
ob_fence_straight_1.empty_display_type = 'ARROWS'
ob_fence_straight_1.lineart.crease_threshold = 0.0
ob_fence_straight_2.location = (-7.5, 0.0, 0.0)
ob_fence_straight_2.lock_rotations_4d = False
ob_fence_straight_2.empty_display_type = 'ARROWS'
ob_fence_straight_2.lineart.crease_threshold = 0.0
ob_fence_straight_gate.location = (-1.5, 0.0, 0.0)
ob_fence_straight_gate.lock_rotations_4d = False
ob_fence_straight_gate.empty_display_type = 'ARROWS'
ob_fence_straight_gate.lineart.crease_threshold = 0.0
ob_hedge.location = (-9.5, 0.0, 0.0)
ob_hedge.lineart.crease_threshold = 0.0

# ---- collection membership
col_fence.objects.link(ob_fence_pillar_1)
col_fence.objects.link(ob_fence_straight_1)
col_fence.objects.link(ob_fence_straight_2)
col_fence.objects.link(ob_fence_straight_gate)
col_fence.objects.link(ob_hedge)

# ---- scene / render settings (as saved in the file)
scene.frame_start = 1; scene.frame_end = 250; scene.frame_set(1)
scene.render.engine = 'BLENDER_EEVEE_NEXT'
scene.cycles.sampling_pattern = 'TABULATED_SOBOL'
scene.view_settings.view_transform = 'Filmic'
bpy.context.view_layer.update()

# ---- added for rendering (the .blend has no active camera and no usable light): camera, sun
cam_auto = bpy.data.cameras.new('AutoCamera')
cam_auto.lens = 50.0
cam_auto.sensor_width = 36.0
cam_auto.clip_end = 1000.0
ob_auto_camera = bpy.data.objects.new('AutoCamera', cam_auto)
scene.collection.objects.link(ob_auto_camera)
ob_auto_camera.location = (2.84311, -10.0117, 6.94769)
ob_auto_camera.rotation_euler = (1.09748, -7.21219e-08, 0.694738)
scene.camera = ob_auto_camera
light_auto_sun = bpy.data.lights.new('AutoSun', 'SUN')
light_auto_sun.energy = 3.0
light_auto_sun.angle = 0.0523599
ob_auto_sun = bpy.data.objects.new('AutoSun', light_auto_sun)
scene.collection.objects.link(ob_auto_sun)
ob_auto_sun.rotation_euler = (0.872665, 0.174533, 0.523599)
bpy.context.view_layer.update()
